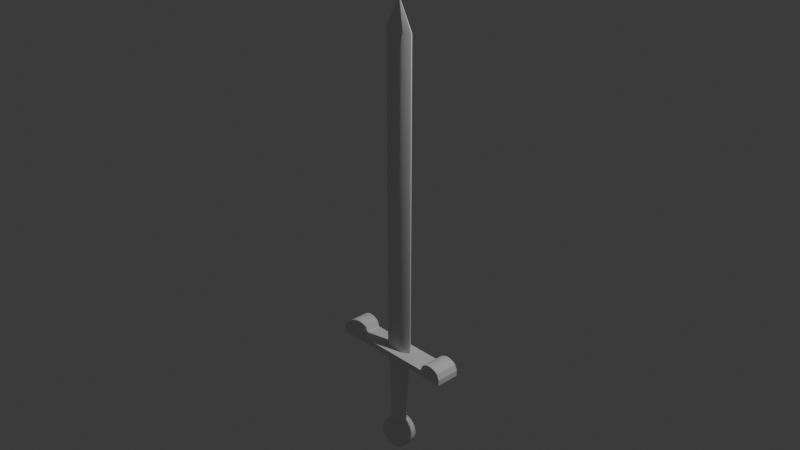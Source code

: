 # Source: spada_4.blend  (saved by Blender 4.3.34; exported with 4.5.12 LTS)
import bpy
from mathutils import Matrix  # noqa: F401  (used for matrix-valued properties, if any)

bpy.ops.wm.read_factory_settings(use_empty=True)
scene = bpy.context.scene
scene.name = 'Scene'

# ---- collections
col_collection = bpy.data.collections.new('Collection'); scene.collection.children.link(col_collection)

# ---- node groups
ng_smooth_by_angle = bpy.data.node_groups.new('Smooth by Angle', 'GeometryNodeTree')
_s = ng_smooth_by_angle.interface.new_socket(name='Mesh', in_out='OUTPUT', socket_type='NodeSocketGeometry')
_s = ng_smooth_by_angle.interface.new_socket(name='Mesh', in_out='INPUT', socket_type='NodeSocketGeometry')
_s = ng_smooth_by_angle.interface.new_socket(name='Angle', in_out='INPUT', socket_type='NodeSocketFloat')
_s.subtype = 'ANGLE'
_s.default_value = 0.5236
_s.min_value = 0.0
_s.max_value = 3.142
_s.description = 'Maximum face angle for smooth edges'
_s = ng_smooth_by_angle.interface.new_socket(name='Ignore Sharpness', in_out='INPUT', socket_type='NodeSocketBool')
_s.force_non_field = True
ng_smooth_by_angle.description = 'Set the sharpness of mesh edges based on the angle between the neighboring faces'
ng_smooth_by_angle.is_modifier = True
_N = ng_smooth_by_angle.nodes; _L = ng_smooth_by_angle.links
n0 = _N.new('GeometryNodeSetShadeSmooth'); n0.name = 'Set Shade Smooth'; n0.location = (120, -80)
n0.domain = 'EDGE'
n1 = _N.new('GeometryNodeSetShadeSmooth'); n1.name = 'Set Shade Smooth.001'; n1.location = (300, -80)
n2 = _N.new('NodeGroupOutput'); n2.name = 'Group Output'; n2.location = (480, -80)
n3 = _N.new('GeometryNodeInputMeshEdgeAngle'); n3.name = 'Edge Angle'; n3.location = (-440, -240)
n4 = _N.new('NodeGroupInput'); n4.name = 'Group Input'; n4.location = (-80, -80)
n5 = _N.new('GeometryNodeInputEdgeSmooth'); n5.name = 'Is Edge Smooth'; n5.location = (-260, -120)
n6 = _N.new('GeometryNodeInputShadeSmooth'); n6.name = 'Is Shade Smooth'; n6.location = (-440, -397)
n7 = _N.new('FunctionNodeCompare'); n7.name = 'Compare'; n7.location = (-260, -260)
n7.operation = 'LESS_EQUAL'
n7.inputs[6].default_value = (0.0, 0.0, 0.0, 0.0)
n7.inputs[7].default_value = (0.0, 0.0, 0.0, 0.0)
n8 = _N.new('FunctionNodeBooleanMath'); n8.name = 'Boolean Math.001'; n8.location = (-80, -260)
n9 = _N.new('NodeGroupInput'); n9.name = 'Group Input.001'; n9.location = (-440, -329)
n10 = _N.new('NodeGroupInput'); n10.name = 'Group Input.002'; n10.location = (-259, -189)
n11 = _N.new('FunctionNodeBooleanMath'); n11.name = 'Boolean Math'; n11.location = (-80, -149)
n11.operation = 'OR'
n12 = _N.new('FunctionNodeBooleanMath'); n12.name = 'Boolean Math.002'; n12.location = (-260, -380)
n12.operation = 'OR'
n13 = _N.new('NodeGroupInput'); n13.name = 'Group Input.003'; n13.location = (-440, -460)
_L.new(n3.outputs[0], n7.inputs[0])
_L.new(n1.outputs[0], n2.inputs[0])
_L.new(n9.outputs[1], n7.inputs[1])
_L.new(n7.outputs[0], n8.inputs[0])
_L.new(n4.outputs[0], n0.inputs[0])
_L.new(n0.outputs[0], n1.inputs[0])
_L.new(n8.outputs[0], n0.inputs[2])
_L.new(n10.outputs[2], n11.inputs[1])
_L.new(n5.outputs[0], n11.inputs[0])
_L.new(n11.outputs[0], n0.inputs[1])
_L.new(n13.outputs[2], n12.inputs[1])
_L.new(n6.outputs[0], n12.inputs[0])
_L.new(n12.outputs[0], n8.inputs[1])
n2.is_active_output = True

# ---- world
world_world = bpy.data.worlds.new('World'); scene.world = world_world
world_world.use_nodes = True; world_world.node_tree.nodes.clear()
_N = world_world.node_tree.nodes; _L = world_world.node_tree.links
n0 = _N.new('ShaderNodeOutputWorld'); n0.name = 'World Output'; n0.location = (300, 300)
n1 = _N.new('ShaderNodeBackground'); n1.name = 'Background'; n1.location = (10, 300)
n1.inputs[0].default_value = (0.05088, 0.05088, 0.05088, 1.0)
_L.new(n1.outputs[0], n0.inputs[0])
n0.is_active_output = True
world_world.color = (0.05088, 0.05088, 0.05088)
world_world.sun_shadow_jitter_overblur = 0.0

# ---- cameras
cam_camera = bpy.data.cameras.new('Camera')
cam_camera.clip_end = 100.0
cam_camera.ortho_scale = 7.314

# ---- lights
light_light = bpy.data.lights.new('Light', 'POINT')
light_light.energy = 1000.0
light_light.shadow_soft_size = 0.1

# ---- meshes
me_cube_001 = bpy.data.meshes.new('Cube.001')
me_cube_001.from_pydata([(-0.7304, -0.1337, -1.607), (-0.7304, -0.1337, -1.543), (-0.7304, 0.1337, -1.607), (-0.7304, 0.1337, -1.543), (0.7304, -0.1337, -1.607), (0.7304, -0.1337, -1.543), (0.7304, 0.1337, -1.607), (0.7304, 0.1337, -1.543), (0.5976, 0.1337, -1.607), (0.4648, 0.1337, -1.607), (0.332, 0.1337, -1.607), (0.1992, 0.1337, -1.607), (0.0664, 0.1337, -1.607), (-0.0664, 0.1337, -1.607), (-0.1992, 0.1337, -1.607), (-0.332, 0.1337, -1.607), (-0.4648, 0.1337, -1.607), (-0.5976, 0.1337, -1.607), (-0.4648, 0.1337, -1.543), (-0.332, 0.1337, -1.543), (-0.05067, 0.005302, -1.543), (-0.02869, 0.005302, -1.543), (0.02871, 0.005302, -1.543), (0.05069, 0.005302, -1.543), (0.332, 0.1337, -1.543), (0.4648, 0.1337, -1.543), (-0.5976, -0.1337, -1.607), (-0.4648, -0.1337, -1.607), (-0.332, -0.1337, -1.607), (-0.1992, -0.1337, -1.607), (-0.0664, -0.1337, -1.607), (0.0664, -0.1337, -1.607), (0.1992, -0.1337, -1.607), (0.332, -0.1337, -1.607), (0.4648, -0.1337, -1.607), (0.5976, -0.1337, -1.607), (0.4648, -0.1337, -1.543), (0.332, -0.1337, -1.543), (0.05069, -0.005302, -1.543), (0.02871, -0.005302, -1.543), (-0.02869, -0.005302, -1.543), (-0.05067, -0.005302, -1.543), (-0.332, -0.1337, -1.543), (-0.4648, -0.1337, -1.543), (-0.7304, 0.1337, -1.543), (-0.4648, 0.1337, -1.543), (-0.5976, 0.1337, -1.543), (-0.7053, 0.1337, -1.48), (-0.6769, 0.1337, -1.46), (-0.6462, 0.1337, -1.446), (-0.6139, 0.1337, -1.439), (-0.5812, 0.1337, -1.439), (-0.549, 0.1337, -1.446), (-0.5182, 0.1337, -1.46), (-0.4899, 0.1337, -1.48), (0.4648, 0.1337, -1.543), (0.7304, 0.1337, -1.543), (0.5976, 0.1337, -1.543), (0.4899, 0.1337, -1.48), (0.5182, 0.1337, -1.46), (0.549, 0.1337, -1.446), (0.5812, 0.1337, -1.439), (0.6139, 0.1337, -1.439), (0.6462, 0.1337, -1.446), (0.6769, 0.1337, -1.46), (0.7053, 0.1337, -1.48), (0.7304, -0.1337, -1.543), (0.4648, -0.1337, -1.543), (0.5976, -0.1337, -1.543), (0.7053, -0.1337, -1.48), (0.6769, -0.1337, -1.46), (0.6462, -0.1337, -1.446), (0.6139, -0.1337, -1.439), (0.5812, -0.1337, -1.439), (0.549, -0.1337, -1.446), (0.5182, -0.1337, -1.46), (0.4899, -0.1337, -1.48), (-0.4648, -0.1337, -1.543), (-0.7304, -0.1337, -1.543), (-0.5976, -0.1337, -1.543), (-0.4899, -0.1337, -1.48), (-0.5182, -0.1337, -1.46), (-0.549, -0.1337, -1.446), (-0.5812, -0.1337, -1.439), (-0.6139, -0.1337, -1.439), (-0.6462, -0.1337, -1.446), (-0.6769, -0.1337, -1.46), (-0.7053, -0.1337, -1.48), (-0.1992, 0.1337, -1.543), (-0.0664, 0.1337, -1.543), (0.0664, 0.1337, -1.543), (0.1992, 0.1337, -1.543), (0.1992, -0.1337, -1.543), (0.0664, -0.1337, -1.543), (-0.0664, -0.1337, -1.543), (-0.1992, -0.1337, -1.543), (0.09674, 0.04709, -1.543), (0.09674, -0.04709, -1.543), (-0.09674, 0.04709, -1.543), (-0.09674, -0.04709, -1.543), (-0.1708, 0.004961, -1.543), (0.1708, 0.004961, -1.543), (0.1708, -0.004961, -1.543), (-0.1708, -0.004961, -1.543), (0.09674, 0.04709, 1.968), (0.09674, -0.04709, 1.968), (-0.09674, 0.04709, 1.968), (-0.09674, -0.04709, 1.968), (-0.1708, 0.004961, 1.968), (0.1708, 0.004961, 1.968), (0.1708, -0.004961, 1.968), (-0.1708, -0.004961, 1.968), (6.073e-05, 0.1337, -1.607), (6.076e-05, 0.1337, -1.543), (6.076e-05, -0.1337, -1.607), (6.073e-05, -0.1337, -1.543), (3.872e-05, 0.005302, -1.543), (3.87e-05, -0.005302, -1.543), (8.853e-05, 0.04709, -1.543), (8.849e-05, -0.04709, -1.543), (8.853e-05, 0.04709, 1.968), (8.849e-05, -0.04709, 1.968), (0.09674, 0.04709, 1.968), (0.09674, -0.04709, 1.968), (-0.09674, 0.04709, 1.968), (-0.09674, -0.04709, 1.968), (8.853e-05, 0.04709, 1.968), (8.849e-05, -0.04709, 1.968), (1.264e-05, 0.0, 2.297), (-1.753e-08, 0.0842, -2.493), (-1.818e-08, 0.1092, -1.585), (0.01643, 0.08258, -2.493), (0.02131, 0.1071, -1.585), (0.03222, 0.07779, -2.493), (0.04179, 0.1009, -1.585), (0.04678, 0.07001, -2.493), (0.06067, 0.0908, -1.585), (0.05954, 0.05954, -2.493), (0.07722, 0.07722, -1.585), (0.07001, 0.04678, -2.493), (0.0908, 0.06067, -1.585), (0.07779, 0.03222, -2.493), (0.1009, 0.04179, -1.585), (0.08258, 0.01643, -2.493), (0.1071, 0.02131, -1.585), (0.0842, 2.07e-09, -2.493), (0.1092, 2.547e-09, -1.585), (0.08258, -0.01643, -2.493), (0.1071, -0.02131, -1.585), (0.07779, -0.03222, -2.493), (0.1009, -0.04179, -1.585), (0.07001, -0.04678, -2.493), (0.0908, -0.06067, -1.585), (0.05954, -0.05954, -2.493), (0.07722, -0.07722, -1.585), (0.04678, -0.07001, -2.493), (0.06067, -0.0908, -1.585), (0.03222, -0.07779, -2.493), (0.04179, -0.1009, -1.585), (0.01643, -0.08258, -2.493), (0.02131, -0.1071, -1.585), (-1.753e-08, -0.0842, -2.493), (-1.818e-08, -0.1092, -1.585), (-0.01643, -0.08258, -2.493), (-0.02131, -0.1071, -1.585), (-0.03222, -0.07779, -2.493), (-0.04179, -0.1009, -1.585), (-0.04678, -0.07001, -2.493), (-0.06067, -0.0908, -1.585), (-0.05954, -0.05954, -2.493), (-0.07722, -0.07722, -1.585), (-0.07001, -0.04678, -2.493), (-0.0908, -0.06067, -1.585), (-0.07779, -0.03222, -2.493), (-0.1009, -0.04179, -1.585), (-0.08258, -0.01643, -2.493), (-0.1071, -0.02131, -1.585), (-0.0842, 2.07e-09, -2.493), (-0.1092, 2.547e-09, -1.585), (-0.08258, 0.01643, -2.493), (-0.1071, 0.02131, -1.585), (-0.07779, 0.03222, -2.493), (-0.1009, 0.04179, -1.585), (-0.07001, 0.04678, -2.493), (-0.0908, 0.06067, -1.585), (-0.05954, 0.05954, -2.493), (-0.07722, 0.07722, -1.585), (-0.04678, 0.07001, -2.493), (-0.06067, 0.0908, -1.585), (-0.03222, 0.07779, -2.493), (-0.04179, 0.1009, -1.585), (-0.01643, 0.08258, -2.493), (-0.02131, 0.1071, -1.585), (-1.753e-08, 0.0842, -2.356), (-1.76e-08, 0.08704, -2.202), (-1.778e-08, 0.09372, -2.048), (-1.798e-08, 0.1015, -1.894), (-1.814e-08, 0.1075, -1.739), (0.02097, 0.1054, -1.739), (0.01979, 0.09951, -1.894), (0.01828, 0.09192, -2.048), (0.01698, 0.08537, -2.202), (0.01643, 0.08258, -2.356), (0.04113, 0.0993, -1.739), (0.03883, 0.09374, -1.894), (0.03587, 0.08659, -2.048), (0.03331, 0.08042, -2.202), (0.03222, 0.07779, -2.356), (0.05972, 0.08937, -1.739), (0.05637, 0.08436, -1.894), (0.05207, 0.07793, -2.048), (0.04836, 0.07237, -2.202), (0.04678, 0.07001, -2.356), (0.076, 0.076, -1.739), (0.07174, 0.07174, -1.894), (0.06627, 0.06627, -2.048), (0.06155, 0.06155, -2.202), (0.05954, 0.05954, -2.356), (0.08937, 0.05972, -1.739), (0.08436, 0.05637, -1.894), (0.07793, 0.05207, -2.048), (0.07237, 0.04836, -2.202), (0.07001, 0.04678, -2.356), (0.0993, 0.04113, -1.739), (0.09374, 0.03883, -1.894), (0.08659, 0.03587, -2.048), (0.08042, 0.03331, -2.202), (0.07779, 0.03222, -2.356), (0.1054, 0.02097, -1.739), (0.09951, 0.01979, -1.894), (0.09192, 0.01828, -2.048), (0.08537, 0.01698, -2.202), (0.08258, 0.01643, -2.356), (0.1075, 2.514e-09, -1.739), (0.1015, 2.399e-09, -1.894), (0.09372, 2.252e-09, -2.048), (0.08704, 2.124e-09, -2.202), (0.0842, 2.07e-09, -2.356), (0.1054, -0.02097, -1.739), (0.09951, -0.01979, -1.894), (0.09192, -0.01828, -2.048), (0.08537, -0.01698, -2.202), (0.08258, -0.01643, -2.356), (0.0993, -0.04113, -1.739), (0.09374, -0.03883, -1.894), (0.08659, -0.03587, -2.048), (0.08042, -0.03331, -2.202), (0.07779, -0.03222, -2.356), (0.08937, -0.05972, -1.739), (0.08436, -0.05637, -1.894), (0.07793, -0.05207, -2.048), (0.07237, -0.04836, -2.202), (0.07001, -0.04678, -2.356), (0.076, -0.076, -1.739), (0.07174, -0.07174, -1.894), (0.06627, -0.06627, -2.048), (0.06155, -0.06155, -2.202), (0.05954, -0.05954, -2.356), (0.05972, -0.08937, -1.739), (0.05637, -0.08436, -1.894), (0.05207, -0.07793, -2.048), (0.04836, -0.07237, -2.202), (0.04678, -0.07001, -2.356), (0.04113, -0.0993, -1.739), (0.03883, -0.09374, -1.894), (0.03587, -0.08659, -2.048), (0.03331, -0.08042, -2.202), (0.03222, -0.07779, -2.356), (0.02097, -0.1054, -1.739), (0.01979, -0.09951, -1.894), (0.01828, -0.09192, -2.048), (0.01698, -0.08537, -2.202), (0.01643, -0.08258, -2.356), (-1.814e-08, -0.1075, -1.739), (-1.798e-08, -0.1015, -1.894), (-1.778e-08, -0.09372, -2.048), (-1.76e-08, -0.08704, -2.202), (-1.753e-08, -0.0842, -2.356), (-0.02097, -0.1054, -1.739), (-0.01979, -0.09951, -1.894), (-0.01828, -0.09192, -2.048), (-0.01698, -0.08537, -2.202), (-0.01643, -0.08258, -2.356), (-0.04113, -0.0993, -1.739), (-0.03883, -0.09374, -1.894), (-0.03587, -0.08659, -2.048), (-0.03331, -0.08042, -2.202), (-0.03222, -0.07779, -2.356), (-0.05972, -0.08937, -1.739), (-0.05637, -0.08436, -1.894), (-0.05207, -0.07793, -2.048), (-0.04836, -0.07237, -2.202), (-0.04678, -0.07001, -2.356), (-0.076, -0.076, -1.739), (-0.07174, -0.07174, -1.894), (-0.06627, -0.06627, -2.048), (-0.06155, -0.06155, -2.202), (-0.05954, -0.05954, -2.356), (-0.08937, -0.05972, -1.739), (-0.08436, -0.05637, -1.894), (-0.07793, -0.05207, -2.048), (-0.07237, -0.04836, -2.202), (-0.07001, -0.04678, -2.356), (-0.0993, -0.04113, -1.739), (-0.09374, -0.03883, -1.894), (-0.08659, -0.03587, -2.048), (-0.08042, -0.03331, -2.202), (-0.07779, -0.03222, -2.356), (-0.1054, -0.02097, -1.739), (-0.09951, -0.01979, -1.894), (-0.09192, -0.01828, -2.048), (-0.08537, -0.01698, -2.202), (-0.08258, -0.01643, -2.356), (-0.1075, 2.514e-09, -1.739), (-0.1015, 2.399e-09, -1.894), (-0.09372, 2.252e-09, -2.048), (-0.08704, 2.124e-09, -2.202), (-0.0842, 2.07e-09, -2.356), (-0.1054, 0.02097, -1.739), (-0.09951, 0.01979, -1.894), (-0.09192, 0.01828, -2.048), (-0.08537, 0.01698, -2.202), (-0.08258, 0.01643, -2.356), (-0.0993, 0.04113, -1.739), (-0.09374, 0.03883, -1.894), (-0.08659, 0.03587, -2.048), (-0.08042, 0.03331, -2.202), (-0.07779, 0.03222, -2.356), (-0.08937, 0.05972, -1.739), (-0.08436, 0.05637, -1.894), (-0.07793, 0.05207, -2.048), (-0.07237, 0.04836, -2.202), (-0.07001, 0.04678, -2.356), (-0.076, 0.076, -1.739), (-0.07174, 0.07174, -1.894), (-0.06627, 0.06627, -2.048), (-0.06155, 0.06155, -2.202), (-0.05954, 0.05954, -2.356), (-0.05972, 0.08937, -1.739), (-0.05637, 0.08436, -1.894), (-0.05207, 0.07793, -2.048), (-0.04836, 0.07237, -2.202), (-0.04678, 0.07001, -2.356), (-0.04113, 0.0993, -1.739), (-0.03883, 0.09374, -1.894), (-0.03587, 0.08659, -2.048), (-0.03331, 0.08042, -2.202), (-0.03222, 0.07779, -2.356), (-0.02097, 0.1054, -1.739), (-0.01979, 0.09951, -1.894), (-0.01828, 0.09192, -2.048), (-0.01698, 0.08537, -2.202), (-0.01643, 0.08258, -2.356), (-2.142e-08, -0.1082, -2.757), (-2.103e-08, -0.06561, -2.8), (-2.132e-08, -0.1067, -2.768), (-2.122e-08, -0.1025, -2.779), (-2.113e-08, -0.09572, -2.787), (-2.107e-08, -0.0869, -2.794), (-2.103e-08, -0.07663, -2.798), (-2.142e-08, 0.1083, -2.757), (-2.103e-08, 0.06571, -2.8), (-2.132e-08, 0.1068, -2.768), (-2.122e-08, 0.1026, -2.778), (-2.113e-08, 0.09581, -2.787), (-2.107e-08, 0.08699, -2.794), (-2.103e-08, 0.07672, -2.798), (-0.02576, -0.1082, -2.755), (-0.03411, -0.06561, -2.797), (-0.02792, -0.1067, -2.765), (-0.02994, -0.1025, -2.776), (-0.03166, -0.09572, -2.784), (-0.03299, -0.0869, -2.791), (-0.03382, -0.07663, -2.795), (-0.02576, 0.1083, -2.754), (-0.03411, 0.06571, -2.796), (-0.02792, 0.1068, -2.765), (-0.02994, 0.1026, -2.775), (-0.03166, 0.0958, -2.784), (-0.03299, 0.08699, -2.791), (-0.03382, 0.07672, -2.795), (-0.05054, -0.1082, -2.747), (-0.06691, -0.06562, -2.787), (-0.05477, -0.1067, -2.757), (-0.05872, -0.1025, -2.767), (-0.06211, -0.09572, -2.775), (-0.06471, -0.0869, -2.781), (-0.06635, -0.07663, -2.785), (-0.05054, 0.1083, -2.747), (-0.06691, 0.0657, -2.787), (-0.05477, 0.1068, -2.757), (-0.05872, 0.1026, -2.767), (-0.06211, 0.0958, -2.775), (-0.06471, 0.08699, -2.781), (-0.06635, 0.07672, -2.785), (-0.07337, -0.1082, -2.735), (-0.09713, -0.06562, -2.77), (-0.07952, -0.1067, -2.744), (-0.08525, -0.1025, -2.753), (-0.09017, -0.09572, -2.76), (-0.09395, -0.08691, -2.766), (-0.09632, -0.07664, -2.769), (-0.07337, 0.1083, -2.735), (-0.09713, 0.0657, -2.77), (-0.07952, 0.1068, -2.744), (-0.08525, 0.1026, -2.753), (-0.09017, 0.0958, -2.76), (-0.09395, 0.08698, -2.766), (-0.09632, 0.07672, -2.769), (-0.09338, -0.1082, -2.718), (-0.1236, -0.06563, -2.749), (-0.1012, -0.1068, -2.726), (-0.1085, -0.1025, -2.734), (-0.1148, -0.09573, -2.74), (-0.1196, -0.08691, -2.745), (-0.1226, -0.07664, -2.748), (-0.09338, 0.1083, -2.718), (-0.1236, 0.06569, -2.749), (-0.1012, 0.1068, -2.726), (-0.1085, 0.1026, -2.733), (-0.1148, 0.09579, -2.74), (-0.1196, 0.08698, -2.745), (-0.1226, 0.07671, -2.748), (-0.1098, -0.1082, -2.698), (-0.1454, -0.06563, -2.722), (-0.119, -0.1068, -2.705), (-0.1276, -0.1025, -2.71), (-0.1349, -0.09574, -2.715), (-0.1406, -0.08692, -2.719), (-0.1442, -0.07665, -2.721), (-0.1098, 0.1083, -2.698), (-0.1454, 0.06569, -2.722), (-0.119, 0.1068, -2.704), (-0.1276, 0.1026, -2.71), (-0.1349, 0.09579, -2.715), (-0.1406, 0.08697, -2.719), (-0.1442, 0.0767, -2.721), (-0.122, -0.1082, -2.676), (-0.1615, -0.06564, -2.692), (-0.1322, -0.1068, -2.68), (-0.1418, -0.1025, -2.684), (-0.1499, -0.09574, -2.687), (-0.1562, -0.08693, -2.69), (-0.1602, -0.07666, -2.691), (-0.122, 0.1082, -2.676), (-0.1615, 0.06568, -2.692), (-0.1322, 0.1068, -2.68), (-0.1418, 0.1025, -2.684), (-0.1499, 0.09578, -2.687), (-0.1562, 0.08696, -2.69), (-0.1602, 0.0767, -2.691), (-0.1295, -0.1082, -2.651), (-0.1715, -0.06565, -2.659), (-0.1404, -0.1068, -2.653), (-0.1505, -0.1025, -2.655), (-0.1592, -0.09575, -2.657), (-0.1659, -0.08693, -2.658), (-0.17, -0.07667, -2.659), (-0.1295, 0.1082, -2.651), (-0.1715, 0.06567, -2.659), (-0.1404, 0.1068, -2.653), (-0.1505, 0.1025, -2.655), (-0.1592, 0.09577, -2.657), (-0.1659, 0.08695, -2.658), (-0.17, 0.07669, -2.659), (-0.1321, -0.1082, -2.625), (-0.1748, -0.06566, -2.625), (-0.1431, -0.1068, -2.625), (-0.1534, -0.1025, -2.625), (-0.1623, -0.09576, -2.625), (-0.1691, -0.08694, -2.625), (-0.1734, -0.07668, -2.625), (-0.1321, 0.1082, -2.625), (-0.1748, 0.06566, -2.625), (-0.1431, 0.1068, -2.625), (-0.1534, 0.1025, -2.625), (-0.1623, 0.09576, -2.625), (-0.1691, 0.08695, -2.625), (-0.1734, 0.07668, -2.625), (-0.1295, -0.1082, -2.599), (-0.1715, -0.06567, -2.591), (-0.1404, -0.1068, -2.597), (-0.1505, -0.1025, -2.595), (-0.1592, -0.09577, -2.593), (-0.1659, -0.08695, -2.592), (-0.17, -0.07668, -2.591), (-0.1295, 0.1082, -2.599), (-0.1715, 0.06565, -2.591), (-0.1404, 0.1068, -2.597), (-0.1505, 0.1025, -2.595), (-0.1592, 0.09575, -2.593), (-0.1659, 0.08694, -2.592), (-0.17, 0.07667, -2.591), (-0.122, -0.1082, -2.575), (-0.1615, -0.06568, -2.558), (-0.1322, -0.1068, -2.57), (-0.1418, -0.1025, -2.566), (-0.1499, -0.09578, -2.563), (-0.1562, -0.08696, -2.56), (-0.1602, -0.07669, -2.559), (-0.122, 0.1082, -2.574), (-0.1615, 0.06564, -2.558), (-0.1322, 0.1068, -2.57), (-0.1418, 0.1025, -2.566), (-0.1499, 0.09575, -2.563), (-0.1562, 0.08693, -2.56), (-0.1602, 0.07666, -2.559), (-0.1098, -0.1082, -2.552), (-0.1454, -0.06568, -2.528), (-0.119, -0.1068, -2.546), (-0.1276, -0.1025, -2.54), (-0.1349, -0.09578, -2.535), (-0.1406, -0.08697, -2.531), (-0.1442, -0.0767, -2.529), (-0.1098, 0.1082, -2.552), (-0.1454, 0.06564, -2.528), (-0.119, 0.1068, -2.545), (-0.1276, 0.1025, -2.54), (-0.1349, 0.09574, -2.535), (-0.1406, 0.08692, -2.531), (-0.1442, 0.07665, -2.529), (-0.09338, -0.1083, -2.532), (-0.1236, -0.06569, -2.501), (-0.1012, -0.1068, -2.524), (-0.1085, -0.1026, -2.517), (-0.1148, -0.09579, -2.51), (-0.1196, -0.08697, -2.506), (-0.1226, -0.07671, -2.503), (-0.09338, 0.1082, -2.532), (-0.1236, 0.06563, -2.501), (-0.1012, 0.1068, -2.524), (-0.1085, 0.1025, -2.516), (-0.1148, 0.09573, -2.51), (-0.1196, 0.08692, -2.505), (-0.1226, 0.07665, -2.502), (-0.07337, -0.1083, -2.515), (-0.09713, -0.0657, -2.48), (-0.07952, -0.1068, -2.506), (-0.08525, -0.1026, -2.498), (-0.09017, -0.09579, -2.49), (-0.09395, -0.08698, -2.485), (-0.09632, -0.07671, -2.481), (-0.07337, 0.1082, -2.515), (-0.09713, 0.06562, -2.48), (-0.07952, 0.1067, -2.506), (-0.08525, 0.1025, -2.497), (-0.09017, 0.09573, -2.49), (-0.09395, 0.08691, -2.484), (-0.09632, 0.07664, -2.481), (-0.05054, -0.1083, -2.503), (-0.06691, -0.0657, -2.464), (-0.05477, -0.1068, -2.493), (-0.05872, -0.1026, -2.483), (-0.06211, -0.0958, -2.475), (-0.06471, -0.08698, -2.469), (-0.06635, -0.07672, -2.465), (-0.05054, 0.1082, -2.503), (-0.06691, 0.06562, -2.463), (-0.05477, 0.1067, -2.493), (-0.05872, 0.1025, -2.483), (-0.06211, 0.09572, -2.475), (-0.06471, 0.08691, -2.469), (-0.06635, 0.07664, -2.465), (-0.02576, -0.1083, -2.496), (-0.03411, -0.0657, -2.454), (-0.02792, -0.1068, -2.485), (-0.02994, -0.1026, -2.475), (-0.03166, -0.0958, -2.466), (-0.03299, -0.08699, -2.459), (-0.03382, -0.07672, -2.455), (-0.02576, 0.1082, -2.495), (-0.03411, 0.06562, -2.454), (-0.02792, 0.1067, -2.485), (-0.02994, 0.1025, -2.474), (-0.03166, 0.09572, -2.466), (-0.03299, 0.0869, -2.459), (-0.03382, 0.07664, -2.455), (-2.142e-08, -0.1083, -2.493), (-2.103e-08, -0.0657, -2.45), (-2.132e-08, -0.1068, -2.482), (-2.122e-08, -0.1026, -2.472), (-2.113e-08, -0.0958, -2.463), (-2.107e-08, -0.08699, -2.456), (-2.103e-08, -0.07672, -2.452), (-2.142e-08, 0.1082, -2.493), (-2.103e-08, 0.06562, -2.45), (-2.132e-08, 0.1067, -2.482), (-2.122e-08, 0.1025, -2.472), (-2.113e-08, 0.09572, -2.463), (-2.107e-08, 0.0869, -2.456), (-2.103e-08, 0.07663, -2.452), (0.02576, -0.1083, -2.496), (0.03411, -0.0657, -2.454), (0.02792, -0.1068, -2.485), (0.02993, -0.1026, -2.475), (0.03166, -0.0958, -2.466), (0.03299, -0.08699, -2.459), (0.03382, -0.07672, -2.455), (0.02576, 0.1082, -2.495), (0.03411, 0.06562, -2.454), (0.02792, 0.1067, -2.485), (0.02993, 0.1025, -2.474), (0.03166, 0.09572, -2.466), (0.03299, 0.0869, -2.459), (0.03382, 0.07664, -2.455), (0.05054, -0.1083, -2.503), (0.0669, -0.0657, -2.464), (0.05477, -0.1068, -2.493), (0.05872, -0.1026, -2.483), (0.06211, -0.0958, -2.475), (0.06471, -0.08698, -2.469), (0.06635, -0.07672, -2.465), (0.05054, 0.1082, -2.503), (0.0669, 0.06562, -2.463), (0.05477, 0.1067, -2.493), (0.05872, 0.1025, -2.483), (0.06211, 0.09572, -2.475), (0.06471, 0.08691, -2.469), (0.06635, 0.07664, -2.465), (0.07337, -0.1083, -2.515), (0.09713, -0.0657, -2.48), (0.07952, -0.1068, -2.506), (0.08525, -0.1026, -2.498), (0.09017, -0.09579, -2.49), (0.09395, -0.08698, -2.485), (0.09632, -0.07671, -2.481), (0.07337, 0.1082, -2.515), (0.09713, 0.06562, -2.48), (0.07952, 0.1067, -2.506), (0.08525, 0.1025, -2.497), (0.09017, 0.09573, -2.49), (0.09395, 0.08691, -2.484), (0.09632, 0.07664, -2.481), (0.09338, -0.1083, -2.532), (0.1236, -0.06569, -2.501), (0.1012, -0.1068, -2.524), (0.1085, -0.1026, -2.517), (0.1148, -0.09579, -2.51), (0.1196, -0.08697, -2.506), (0.1226, -0.07671, -2.503), (0.09338, 0.1082, -2.532), (0.1236, 0.06563, -2.501), (0.1012, 0.1068, -2.524), (0.1085, 0.1025, -2.516), (0.1148, 0.09573, -2.51), (0.1196, 0.08692, -2.505), (0.1226, 0.07665, -2.502), (0.1098, -0.1082, -2.552), (0.1454, -0.06568, -2.528), (0.119, -0.1068, -2.546), (0.1276, -0.1025, -2.54), (0.1349, -0.09578, -2.535), (0.1406, -0.08697, -2.531), (0.1442, -0.0767, -2.529), (0.1098, 0.1082, -2.552), (0.1454, 0.06564, -2.528), (0.119, 0.1068, -2.545), (0.1276, 0.1025, -2.54), (0.1349, 0.09574, -2.535), (0.1406, 0.08692, -2.531), (0.1442, 0.07665, -2.529), (0.122, -0.1082, -2.575), (0.1615, -0.06568, -2.558), (0.1322, -0.1068, -2.57), (0.1418, -0.1025, -2.566), (0.1499, -0.09578, -2.563), (0.1562, -0.08696, -2.56), (0.1602, -0.07669, -2.559), (0.122, 0.1082, -2.574), (0.1615, 0.06564, -2.558), (0.1322, 0.1068, -2.57), (0.1418, 0.1025, -2.566), (0.1499, 0.09575, -2.563), (0.1562, 0.08693, -2.56), (0.1602, 0.07666, -2.559), (0.1295, -0.1082, -2.599), (0.1715, -0.06567, -2.591), (0.1404, -0.1068, -2.597), (0.1505, -0.1025, -2.595), (0.1592, -0.09577, -2.593), (0.1659, -0.08695, -2.592), (0.17, -0.07668, -2.591), (0.1295, 0.1082, -2.599), (0.1715, 0.06565, -2.591), (0.1404, 0.1068, -2.597), (0.1505, 0.1025, -2.595), (0.1592, 0.09575, -2.593), (0.1659, 0.08694, -2.592), (0.17, 0.07667, -2.591), (0.1321, -0.1082, -2.625), (0.1748, -0.06566, -2.625), (0.1431, -0.1068, -2.625), (0.1534, -0.1025, -2.625), (0.1623, -0.09576, -2.625), (0.1691, -0.08694, -2.625), (0.1734, -0.07668, -2.625), (0.1321, 0.1082, -2.625), (0.1748, 0.06566, -2.625), (0.1431, 0.1068, -2.625), (0.1534, 0.1025, -2.625), (0.1623, 0.09576, -2.625), (0.1691, 0.08695, -2.625), (0.1734, 0.07668, -2.625), (0.1295, -0.1082, -2.651), (0.1715, -0.06565, -2.659), (0.1404, -0.1068, -2.653), (0.1505, -0.1025, -2.655), (0.1592, -0.09575, -2.657), (0.1659, -0.08693, -2.658), (0.17, -0.07667, -2.659), (0.1295, 0.1082, -2.651), (0.1715, 0.06567, -2.659), (0.1404, 0.1068, -2.653), (0.1505, 0.1025, -2.655), (0.1592, 0.09577, -2.657), (0.1659, 0.08695, -2.658), (0.17, 0.07669, -2.659), (0.122, -0.1082, -2.676), (0.1615, -0.06564, -2.692), (0.1322, -0.1068, -2.68), (0.1418, -0.1025, -2.684), (0.1499, -0.09574, -2.687), (0.1562, -0.08693, -2.69), (0.1602, -0.07666, -2.691), (0.122, 0.1082, -2.676), (0.1615, 0.06568, -2.692), (0.1322, 0.1068, -2.68), (0.1418, 0.1025, -2.684), (0.1499, 0.09578, -2.687), (0.1562, 0.08696, -2.69), (0.1602, 0.0767, -2.691), (0.1098, -0.1082, -2.698), (0.1454, -0.06563, -2.722), (0.119, -0.1068, -2.705), (0.1276, -0.1025, -2.71), (0.1349, -0.09574, -2.715), (0.1406, -0.08692, -2.719), (0.1442, -0.07665, -2.721), (0.1098, 0.1083, -2.698), (0.1454, 0.06569, -2.722), (0.119, 0.1068, -2.704), (0.1276, 0.1026, -2.71), (0.1349, 0.09579, -2.715), (0.1406, 0.08697, -2.719), (0.1442, 0.0767, -2.721), (0.09338, -0.1082, -2.719), (0.1236, -0.06563, -2.749), (0.1012, -0.1068, -2.726), (0.1085, -0.1025, -2.734), (0.1148, -0.09573, -2.74), (0.1196, -0.08691, -2.745), (0.1226, -0.07664, -2.748), (0.09338, 0.1083, -2.718), (0.1236, 0.06569, -2.749), (0.1012, 0.1068, -2.726), (0.1085, 0.1026, -2.733), (0.1148, 0.09579, -2.74), (0.1196, 0.08698, -2.745), (0.1226, 0.07671, -2.748), (0.07337, -0.1082, -2.735), (0.09713, -0.06562, -2.77), (0.07952, -0.1067, -2.744), (0.08525, -0.1025, -2.753), (0.09017, -0.09572, -2.76), (0.09395, -0.08691, -2.766), (0.09632, -0.07664, -2.769), (0.07337, 0.1083, -2.735), (0.09713, 0.0657, -2.77), (0.07952, 0.1068, -2.744), (0.08525, 0.1026, -2.753), (0.09017, 0.0958, -2.76), (0.09395, 0.08698, -2.766), (0.09632, 0.07672, -2.769), (0.05054, -0.1082, -2.747), (0.0669, -0.06562, -2.787), (0.05477, -0.1067, -2.757), (0.05872, -0.1025, -2.767), (0.06211, -0.09572, -2.775), (0.06471, -0.0869, -2.781), (0.06635, -0.07663, -2.785), (0.05054, 0.1083, -2.747), (0.0669, 0.0657, -2.787), (0.05477, 0.1068, -2.757), (0.05872, 0.1026, -2.767), (0.06211, 0.0958, -2.775), (0.06471, 0.08699, -2.781), (0.06635, 0.07672, -2.785), (0.02576, -0.1082, -2.755), (0.03411, -0.06561, -2.797), (0.02792, -0.1067, -2.765), (0.02993, -0.1025, -2.776), (0.03166, -0.09572, -2.784), (0.03299, -0.0869, -2.791), (0.03382, -0.07663, -2.795), (0.02576, 0.1083, -2.754), (0.03411, 0.06571, -2.796), (0.02792, 0.1068, -2.765), (0.02994, 0.1026, -2.775), (0.03166, 0.0958, -2.784), (0.03299, 0.08699, -2.791), (0.03382, 0.07672, -2.795)], [], [(0, 1, 3, 2), (55, 25, 36, 67), (6, 7, 5, 4), (27, 43, 77, 79, 26), (8, 6, 4, 35), (17, 46, 45, 18, 16), (9, 25, 55, 57, 8), (4, 5, 66, 68, 35), (25, 24, 37, 36), (24, 91, 92, 37), (21, 20, 100, 98), (23, 22, 96, 101), (117, 39, 97, 119), (88, 19, 42, 95), (19, 18, 43, 42), (7, 56, 66, 5), (2, 17, 26, 0), (17, 16, 27, 26), (16, 15, 28, 27), (15, 14, 29, 28), (14, 13, 30, 29), (112, 12, 31, 114), (12, 11, 32, 31), (11, 10, 33, 32), (10, 9, 34, 33), (9, 8, 35, 34), (35, 68, 67, 36, 34), (26, 79, 78, 1, 0), (34, 36, 37, 33), (33, 37, 92, 32), (32, 92, 93, 31), (114, 115, 94, 30), (30, 94, 95, 29), (29, 95, 42, 28), (28, 42, 43, 27), (44, 3, 1, 78), (18, 45, 77, 43), (16, 18, 19, 15), (15, 19, 88, 14), (14, 88, 89, 13), (112, 113, 90, 12), (12, 90, 91, 11), (11, 91, 24, 10), (10, 24, 25, 9), (8, 57, 56, 7, 6), (44, 47, 46), (47, 48, 46), (48, 49, 46), (49, 50, 46), (50, 51, 46), (51, 52, 46), (52, 53, 46), (53, 54, 46), (54, 45, 46), (55, 58, 57), (58, 59, 57), (59, 60, 57), (60, 61, 57), (61, 62, 57), (62, 63, 57), (63, 64, 57), (64, 65, 57), (65, 56, 57), (66, 69, 68), (69, 70, 68), (70, 71, 68), (71, 72, 68), (72, 73, 68), (73, 74, 68), (74, 75, 68), (75, 76, 68), (76, 67, 68), (77, 80, 79), (80, 81, 79), (81, 82, 79), (82, 83, 79), (83, 84, 79), (84, 85, 79), (85, 86, 79), (86, 87, 79), (87, 78, 79), (55, 67, 76, 58), (58, 76, 75, 59), (59, 75, 74, 60), (60, 74, 73, 61), (61, 73, 72, 62), (62, 72, 71, 63), (63, 71, 70, 64), (64, 70, 69, 65), (65, 69, 66, 56), (44, 78, 87, 47), (47, 87, 86, 48), (48, 86, 85, 49), (49, 85, 84, 50), (50, 84, 83, 51), (51, 83, 82, 52), (52, 82, 81, 53), (53, 81, 80, 54), (54, 80, 77, 45), (2, 3, 44, 46, 17), (20, 21, 89, 88), (116, 22, 90, 113), (22, 23, 91, 90), (38, 39, 93, 92), (117, 40, 94, 115), (40, 41, 95, 94), (23, 38, 92, 91), (41, 20, 88, 95), (101, 96, 104, 109), (119, 97, 105, 121), (102, 101, 109, 110), (20, 41, 103, 100), (41, 40, 99, 103), (39, 38, 102, 97), (116, 21, 98, 118), (38, 23, 101, 102), (124, 125, 128), (111, 107, 128), (98, 100, 108, 106), (100, 103, 111, 108), (103, 99, 107, 111), (97, 102, 110, 105), (118, 98, 106, 120), (96, 118, 120, 104), (22, 116, 118, 96), (99, 119, 121, 107), (39, 117, 115, 93), (21, 116, 113, 89), (13, 89, 113, 112), (31, 93, 115, 114), (13, 112, 114, 30), (40, 117, 119, 99), (123, 122, 128), (105, 110, 128), (104, 105, 128), (110, 109, 128), (107, 106, 128), (122, 126, 128), (108, 111, 128), (106, 108, 128), (125, 127, 128), (126, 124, 128), (127, 123, 128), (109, 104, 128), (197, 130, 132, 198), (198, 132, 134, 203), (203, 134, 136, 208), (208, 136, 138, 213), (213, 138, 140, 218), (218, 140, 142, 223), (223, 142, 144, 228), (228, 144, 146, 233), (233, 146, 148, 238), (238, 148, 150, 243), (243, 150, 152, 248), (248, 152, 154, 253), (253, 154, 156, 258), (258, 156, 158, 263), (263, 158, 160, 268), (268, 160, 162, 273), (273, 162, 164, 278), (278, 164, 166, 283), (283, 166, 168, 288), (288, 168, 170, 293), (293, 170, 172, 298), (298, 172, 174, 303), (303, 174, 176, 308), (308, 176, 178, 313), (313, 178, 180, 318), (318, 180, 182, 323), (323, 182, 184, 328), (328, 184, 186, 333), (333, 186, 188, 338), (338, 188, 190, 343), (132, 130, 192, 190, 188, 186, 184, 182, 180, 178, 176, 174, 172, 170, 168, 166, 164, 162, 160, 158, 156, 154, 152, 150, 148, 146, 144, 142, 140, 138, 136, 134), (343, 190, 192, 348), (348, 192, 130, 197), (129, 131, 133, 135, 137, 139, 141, 143, 145, 147, 149, 151, 153, 155, 157, 159, 161, 163, 165, 167, 169, 171, 173, 175, 177, 179, 181, 183, 185, 187, 189, 191), (191, 352, 193, 129), (352, 351, 194, 193), (351, 350, 195, 194), (350, 349, 196, 195), (349, 348, 197, 196), (189, 347, 352, 191), (347, 346, 351, 352), (346, 345, 350, 351), (345, 344, 349, 350), (344, 343, 348, 349), (187, 342, 347, 189), (342, 341, 346, 347), (341, 340, 345, 346), (340, 339, 344, 345), (339, 338, 343, 344), (185, 337, 342, 187), (337, 336, 341, 342), (336, 335, 340, 341), (335, 334, 339, 340), (334, 333, 338, 339), (183, 332, 337, 185), (332, 331, 336, 337), (331, 330, 335, 336), (330, 329, 334, 335), (329, 328, 333, 334), (181, 327, 332, 183), (327, 326, 331, 332), (326, 325, 330, 331), (325, 324, 329, 330), (324, 323, 328, 329), (179, 322, 327, 181), (322, 321, 326, 327), (321, 320, 325, 326), (320, 319, 324, 325), (319, 318, 323, 324), (177, 317, 322, 179), (317, 316, 321, 322), (316, 315, 320, 321), (315, 314, 319, 320), (314, 313, 318, 319), (175, 312, 317, 177), (312, 311, 316, 317), (311, 310, 315, 316), (310, 309, 314, 315), (309, 308, 313, 314), (173, 307, 312, 175), (307, 306, 311, 312), (306, 305, 310, 311), (305, 304, 309, 310), (304, 303, 308, 309), (171, 302, 307, 173), (302, 301, 306, 307), (301, 300, 305, 306), (300, 299, 304, 305), (299, 298, 303, 304), (169, 297, 302, 171), (297, 296, 301, 302), (296, 295, 300, 301), (295, 294, 299, 300), (294, 293, 298, 299), (167, 292, 297, 169), (292, 291, 296, 297), (291, 290, 295, 296), (290, 289, 294, 295), (289, 288, 293, 294), (165, 287, 292, 167), (287, 286, 291, 292), (286, 285, 290, 291), (285, 284, 289, 290), (284, 283, 288, 289), (163, 282, 287, 165), (282, 281, 286, 287), (281, 280, 285, 286), (280, 279, 284, 285), (279, 278, 283, 284), (161, 277, 282, 163), (277, 276, 281, 282), (276, 275, 280, 281), (275, 274, 279, 280), (274, 273, 278, 279), (159, 272, 277, 161), (272, 271, 276, 277), (271, 270, 275, 276), (270, 269, 274, 275), (269, 268, 273, 274), (157, 267, 272, 159), (267, 266, 271, 272), (266, 265, 270, 271), (265, 264, 269, 270), (264, 263, 268, 269), (155, 262, 267, 157), (262, 261, 266, 267), (261, 260, 265, 266), (260, 259, 264, 265), (259, 258, 263, 264), (153, 257, 262, 155), (257, 256, 261, 262), (256, 255, 260, 261), (255, 254, 259, 260), (254, 253, 258, 259), (151, 252, 257, 153), (252, 251, 256, 257), (251, 250, 255, 256), (250, 249, 254, 255), (249, 248, 253, 254), (149, 247, 252, 151), (247, 246, 251, 252), (246, 245, 250, 251), (245, 244, 249, 250), (244, 243, 248, 249), (147, 242, 247, 149), (242, 241, 246, 247), (241, 240, 245, 246), (240, 239, 244, 245), (239, 238, 243, 244), (145, 237, 242, 147), (237, 236, 241, 242), (236, 235, 240, 241), (235, 234, 239, 240), (234, 233, 238, 239), (143, 232, 237, 145), (232, 231, 236, 237), (231, 230, 235, 236), (230, 229, 234, 235), (229, 228, 233, 234), (141, 227, 232, 143), (227, 226, 231, 232), (226, 225, 230, 231), (225, 224, 229, 230), (224, 223, 228, 229), (139, 222, 227, 141), (222, 221, 226, 227), (221, 220, 225, 226), (220, 219, 224, 225), (219, 218, 223, 224), (137, 217, 222, 139), (217, 216, 221, 222), (216, 215, 220, 221), (215, 214, 219, 220), (214, 213, 218, 219), (135, 212, 217, 137), (212, 211, 216, 217), (211, 210, 215, 216), (210, 209, 214, 215), (209, 208, 213, 214), (133, 207, 212, 135), (207, 206, 211, 212), (206, 205, 210, 211), (205, 204, 209, 210), (204, 203, 208, 209), (131, 202, 207, 133), (202, 201, 206, 207), (201, 200, 205, 206), (200, 199, 204, 205), (199, 198, 203, 204), (129, 193, 202, 131), (193, 194, 201, 202), (194, 195, 200, 201), (195, 196, 199, 200), (196, 197, 198, 199), (788, 795, 361, 354), (382, 389, 403, 396), (396, 403, 417, 410), (410, 417, 431, 424), (424, 431, 445, 438), (438, 445, 459, 452), (452, 459, 473, 466), (466, 473, 487, 480), (480, 487, 501, 494), (494, 501, 515, 508), (508, 515, 529, 522), (522, 529, 543, 536), (536, 543, 557, 550), (550, 557, 571, 564), (564, 571, 585, 578), (578, 585, 599, 592), (592, 599, 613, 606), (606, 613, 627, 620), (620, 627, 641, 634), (634, 641, 655, 648), (648, 655, 669, 662), (662, 669, 683, 676), (676, 683, 697, 690), (690, 697, 711, 704), (704, 711, 725, 718), (718, 725, 739, 732), (732, 739, 753, 746), (746, 753, 767, 760), (760, 767, 781, 774), (774, 781, 795, 788), (368, 375, 389, 382), (374, 360, 794, 780, 766, 752, 738, 724, 710, 696, 682, 668, 654, 640, 626, 612, 598, 584, 570, 556, 542, 528, 514, 500, 486, 472, 458, 444, 430, 416, 402, 388), (354, 361, 375, 368), (354, 368, 373, 359), (359, 373, 372, 358), (358, 372, 371, 357), (357, 371, 370, 356), (356, 370, 369, 355), (355, 369, 367, 353), (375, 361, 366, 380), (380, 366, 365, 379), (379, 365, 364, 378), (378, 364, 363, 377), (377, 363, 362, 376), (376, 362, 360, 374), (368, 382, 387, 373), (373, 387, 386, 372), (372, 386, 385, 371), (371, 385, 384, 370), (370, 384, 383, 369), (369, 383, 381, 367), (389, 375, 380, 394), (394, 380, 379, 393), (393, 379, 378, 392), (392, 378, 377, 391), (391, 377, 376, 390), (390, 376, 374, 388), (382, 396, 401, 387), (387, 401, 400, 386), (386, 400, 399, 385), (385, 399, 398, 384), (384, 398, 397, 383), (383, 397, 395, 381), (403, 389, 394, 408), (408, 394, 393, 407), (407, 393, 392, 406), (406, 392, 391, 405), (405, 391, 390, 404), (404, 390, 388, 402), (396, 410, 415, 401), (401, 415, 414, 400), (400, 414, 413, 399), (399, 413, 412, 398), (398, 412, 411, 397), (397, 411, 409, 395), (417, 403, 408, 422), (422, 408, 407, 421), (421, 407, 406, 420), (420, 406, 405, 419), (419, 405, 404, 418), (418, 404, 402, 416), (410, 424, 429, 415), (415, 429, 428, 414), (414, 428, 427, 413), (413, 427, 426, 412), (412, 426, 425, 411), (411, 425, 423, 409), (431, 417, 422, 436), (436, 422, 421, 435), (435, 421, 420, 434), (434, 420, 419, 433), (433, 419, 418, 432), (432, 418, 416, 430), (424, 438, 443, 429), (429, 443, 442, 428), (428, 442, 441, 427), (427, 441, 440, 426), (426, 440, 439, 425), (425, 439, 437, 423), (445, 431, 436, 450), (450, 436, 435, 449), (449, 435, 434, 448), (448, 434, 433, 447), (447, 433, 432, 446), (446, 432, 430, 444), (438, 452, 457, 443), (443, 457, 456, 442), (442, 456, 455, 441), (441, 455, 454, 440), (440, 454, 453, 439), (439, 453, 451, 437), (459, 445, 450, 464), (464, 450, 449, 463), (463, 449, 448, 462), (462, 448, 447, 461), (461, 447, 446, 460), (460, 446, 444, 458), (452, 466, 471, 457), (457, 471, 470, 456), (456, 470, 469, 455), (455, 469, 468, 454), (454, 468, 467, 453), (453, 467, 465, 451), (473, 459, 464, 478), (478, 464, 463, 477), (477, 463, 462, 476), (476, 462, 461, 475), (475, 461, 460, 474), (474, 460, 458, 472), (466, 480, 485, 471), (471, 485, 484, 470), (470, 484, 483, 469), (469, 483, 482, 468), (468, 482, 481, 467), (467, 481, 479, 465), (487, 473, 478, 492), (492, 478, 477, 491), (491, 477, 476, 490), (490, 476, 475, 489), (489, 475, 474, 488), (488, 474, 472, 486), (480, 494, 499, 485), (485, 499, 498, 484), (484, 498, 497, 483), (483, 497, 496, 482), (482, 496, 495, 481), (481, 495, 493, 479), (501, 487, 492, 506), (506, 492, 491, 505), (505, 491, 490, 504), (504, 490, 489, 503), (503, 489, 488, 502), (502, 488, 486, 500), (494, 508, 513, 499), (499, 513, 512, 498), (498, 512, 511, 497), (497, 511, 510, 496), (496, 510, 509, 495), (495, 509, 507, 493), (515, 501, 506, 520), (520, 506, 505, 519), (519, 505, 504, 518), (518, 504, 503, 517), (517, 503, 502, 516), (516, 502, 500, 514), (508, 522, 527, 513), (513, 527, 526, 512), (512, 526, 525, 511), (511, 525, 524, 510), (510, 524, 523, 509), (509, 523, 521, 507), (529, 515, 520, 534), (534, 520, 519, 533), (533, 519, 518, 532), (532, 518, 517, 531), (531, 517, 516, 530), (530, 516, 514, 528), (522, 536, 541, 527), (527, 541, 540, 526), (526, 540, 539, 525), (525, 539, 538, 524), (524, 538, 537, 523), (523, 537, 535, 521), (543, 529, 534, 548), (548, 534, 533, 547), (547, 533, 532, 546), (546, 532, 531, 545), (545, 531, 530, 544), (544, 530, 528, 542), (536, 550, 555, 541), (541, 555, 554, 540), (540, 554, 553, 539), (539, 553, 552, 538), (538, 552, 551, 537), (537, 551, 549, 535), (557, 543, 548, 562), (562, 548, 547, 561), (561, 547, 546, 560), (560, 546, 545, 559), (559, 545, 544, 558), (558, 544, 542, 556), (550, 564, 569, 555), (555, 569, 568, 554), (554, 568, 567, 553), (553, 567, 566, 552), (552, 566, 565, 551), (551, 565, 563, 549), (571, 557, 562, 576), (576, 562, 561, 575), (575, 561, 560, 574), (574, 560, 559, 573), (573, 559, 558, 572), (572, 558, 556, 570), (564, 578, 583, 569), (569, 583, 582, 568), (568, 582, 581, 567), (567, 581, 580, 566), (566, 580, 579, 565), (565, 579, 577, 563), (585, 571, 576, 590), (590, 576, 575, 589), (589, 575, 574, 588), (588, 574, 573, 587), (587, 573, 572, 586), (586, 572, 570, 584), (578, 592, 597, 583), (583, 597, 596, 582), (582, 596, 595, 581), (581, 595, 594, 580), (580, 594, 593, 579), (579, 593, 591, 577), (599, 585, 590, 604), (604, 590, 589, 603), (603, 589, 588, 602), (602, 588, 587, 601), (601, 587, 586, 600), (600, 586, 584, 598), (592, 606, 611, 597), (597, 611, 610, 596), (596, 610, 609, 595), (595, 609, 608, 594), (594, 608, 607, 593), (593, 607, 605, 591), (613, 599, 604, 618), (618, 604, 603, 617), (617, 603, 602, 616), (616, 602, 601, 615), (615, 601, 600, 614), (614, 600, 598, 612), (606, 620, 625, 611), (611, 625, 624, 610), (610, 624, 623, 609), (609, 623, 622, 608), (608, 622, 621, 607), (607, 621, 619, 605), (627, 613, 618, 632), (632, 618, 617, 631), (631, 617, 616, 630), (630, 616, 615, 629), (629, 615, 614, 628), (628, 614, 612, 626), (620, 634, 639, 625), (625, 639, 638, 624), (624, 638, 637, 623), (623, 637, 636, 622), (622, 636, 635, 621), (621, 635, 633, 619), (641, 627, 632, 646), (646, 632, 631, 645), (645, 631, 630, 644), (644, 630, 629, 643), (643, 629, 628, 642), (642, 628, 626, 640), (634, 648, 653, 639), (639, 653, 652, 638), (638, 652, 651, 637), (637, 651, 650, 636), (636, 650, 649, 635), (635, 649, 647, 633), (655, 641, 646, 660), (660, 646, 645, 659), (659, 645, 644, 658), (658, 644, 643, 657), (657, 643, 642, 656), (656, 642, 640, 654), (648, 662, 667, 653), (653, 667, 666, 652), (652, 666, 665, 651), (651, 665, 664, 650), (650, 664, 663, 649), (649, 663, 661, 647), (669, 655, 660, 674), (674, 660, 659, 673), (673, 659, 658, 672), (672, 658, 657, 671), (671, 657, 656, 670), (670, 656, 654, 668), (662, 676, 681, 667), (667, 681, 680, 666), (666, 680, 679, 665), (665, 679, 678, 664), (664, 678, 677, 663), (663, 677, 675, 661), (683, 669, 674, 688), (688, 674, 673, 687), (687, 673, 672, 686), (686, 672, 671, 685), (685, 671, 670, 684), (684, 670, 668, 682), (676, 690, 695, 681), (681, 695, 694, 680), (680, 694, 693, 679), (679, 693, 692, 678), (678, 692, 691, 677), (677, 691, 689, 675), (697, 683, 688, 702), (702, 688, 687, 701), (701, 687, 686, 700), (700, 686, 685, 699), (699, 685, 684, 698), (698, 684, 682, 696), (690, 704, 709, 695), (695, 709, 708, 694), (694, 708, 707, 693), (693, 707, 706, 692), (692, 706, 705, 691), (691, 705, 703, 689), (711, 697, 702, 716), (716, 702, 701, 715), (715, 701, 700, 714), (714, 700, 699, 713), (713, 699, 698, 712), (712, 698, 696, 710), (704, 718, 723, 709), (709, 723, 722, 708), (708, 722, 721, 707), (707, 721, 720, 706), (706, 720, 719, 705), (705, 719, 717, 703), (725, 711, 716, 730), (730, 716, 715, 729), (729, 715, 714, 728), (728, 714, 713, 727), (727, 713, 712, 726), (726, 712, 710, 724), (718, 732, 737, 723), (723, 737, 736, 722), (722, 736, 735, 721), (721, 735, 734, 720), (720, 734, 733, 719), (719, 733, 731, 717), (739, 725, 730, 744), (744, 730, 729, 743), (743, 729, 728, 742), (742, 728, 727, 741), (741, 727, 726, 740), (740, 726, 724, 738), (732, 746, 751, 737), (737, 751, 750, 736), (736, 750, 749, 735), (735, 749, 748, 734), (734, 748, 747, 733), (733, 747, 745, 731), (753, 739, 744, 758), (758, 744, 743, 757), (757, 743, 742, 756), (756, 742, 741, 755), (755, 741, 740, 754), (754, 740, 738, 752), (746, 760, 765, 751), (751, 765, 764, 750), (750, 764, 763, 749), (749, 763, 762, 748), (748, 762, 761, 747), (747, 761, 759, 745), (767, 753, 758, 772), (772, 758, 757, 771), (771, 757, 756, 770), (770, 756, 755, 769), (769, 755, 754, 768), (768, 754, 752, 766), (760, 774, 779, 765), (765, 779, 778, 764), (764, 778, 777, 763), (763, 777, 776, 762), (762, 776, 775, 761), (761, 775, 773, 759), (781, 767, 772, 786), (786, 772, 771, 785), (785, 771, 770, 784), (784, 770, 769, 783), (783, 769, 768, 782), (782, 768, 766, 780), (774, 788, 793, 779), (779, 793, 792, 778), (778, 792, 791, 777), (777, 791, 790, 776), (776, 790, 789, 775), (775, 789, 787, 773), (795, 781, 786, 800), (800, 786, 785, 799), (799, 785, 784, 798), (798, 784, 783, 797), (797, 783, 782, 796), (796, 782, 780, 794), (788, 354, 359, 793), (793, 359, 358, 792), (792, 358, 357, 791), (791, 357, 356, 790), (790, 356, 355, 789), (789, 355, 353, 787), (361, 795, 800, 366), (366, 800, 799, 365), (365, 799, 798, 364), (364, 798, 797, 363), (363, 797, 796, 362), (362, 796, 794, 360), (353, 367, 381, 395, 409, 423, 437, 451, 465, 479, 493, 507, 521, 535, 549, 563, 577, 591, 605, 619, 633, 647, 661, 675, 689, 703, 717, 731, 745, 759, 773, 787)])
me_cube_001.polygons.foreach_set('use_smooth', [True] * 756)
_uv = me_cube_001.uv_layers.new(name='UVMap')
_uv.uv.foreach_set('vector', [0.375, 0.0, 0.625, 0.0, 0.625, 0.25, 0.375, 0.25, 0.6705, 0.5, 0.6705, 0.5, 0.6705, 0.75, 0.6705, 0.75, 0.375, 0.5, 0.625, 0.5, 0.625, 0.75, 0.375, 0.75, 0.375, 0.9545, 0.625, 0.9545, 0.625, 0.9545, 0.4458, 0.9773, 0.375, 0.9773, 0.3523, 0.5, 0.375, 0.5, 0.375, 0.75, 0.3523, 0.75, 0.375, 0.2727, 0.4458, 0.2727, 0.625, 0.2955, 0.625, 0.2955, 0.375, 0.2955, 0.375, 0.4545, 0.625, 0.4545, 0.625, 0.4545, 0.4458, 0.4773, 0.375, 0.4773, 0.375, 0.75, 0.625, 0.75, 0.625, 0.75, 0.4458, 0.7727, 0.375, 0.7727, 0.6705, 0.5, 0.6932, 0.5, 0.6932, 0.75, 0.6705, 0.75, 0.6932, 0.5, 0.7159, 0.5, 0.7159, 0.75, 0.6932, 0.75, 0.7614, 0.514, 0.7701, 0.514, 0.7701, 0.514, 0.7614, 0.514, 0.7299, 0.514, 0.7386, 0.514, 0.7386, 0.514, 0.7299, 0.514, 0.75, 0.736, 0.7386, 0.736, 0.7386, 0.736, 0.75, 0.736, 0.7841, 0.5, 0.8068, 0.5, 0.8068, 0.75, 0.7841, 0.75, 0.8068, 0.5, 0.8295, 0.5, 0.8295, 0.75, 0.8068, 0.75, 0.625, 0.5, 0.625, 0.5, 0.625, 0.75, 0.625, 0.75, 0.125, 0.5, 0.1477, 0.5, 0.1477, 0.75, 0.125, 0.75, 0.1477, 0.5, 0.1705, 0.5, 0.1705, 0.75, 0.1477, 0.75, 0.1705, 0.5, 0.1932, 0.5, 0.1932, 0.75, 0.1705, 0.75, 0.1932, 0.5, 0.2159, 0.5, 0.2159, 0.75, 0.1932, 0.75, 0.2159, 0.5, 0.2386, 0.5, 0.2386, 0.75, 0.2159, 0.75, 0.25, 0.5, 0.2614, 0.5, 0.2614, 0.75, 0.25, 0.75, 0.2614, 0.5, 0.2841, 0.5, 0.2841, 0.75, 0.2614, 0.75, 0.2841, 0.5, 0.3068, 0.5, 0.3068, 0.75, 0.2841, 0.75, 0.3068, 0.5, 0.3295, 0.5, 0.3295, 0.75, 0.3068, 0.75, 0.3295, 0.5, 0.3523, 0.5, 0.3523, 0.75, 0.3295, 0.75, 0.375, 0.7727, 0.4458, 0.7727, 0.625, 0.7955, 0.625, 0.7955, 0.375, 0.7955, 0.375, 0.9773, 0.4458, 0.9773, 0.625, 1.0, 0.625, 1.0, 0.375, 1.0, 0.375, 0.7955, 0.625, 0.7955, 0.625, 0.8182, 0.375, 0.8182, 0.375, 0.8182, 0.625, 0.8182, 0.625, 0.8409, 0.375, 0.8409, 0.375, 0.8409, 0.625, 0.8409, 0.625, 0.8636, 0.375, 0.8636, 0.375, 0.875, 0.625, 0.875, 0.625, 0.8864, 0.375, 0.8864, 0.375, 0.8864, 0.625, 0.8864, 0.625, 0.9091, 0.375, 0.9091, 0.375, 0.9091, 0.625, 0.9091, 0.625, 0.9318, 0.375, 0.9318, 0.375, 0.9318, 0.625, 0.9318, 0.625, 0.9545, 0.375, 0.9545, 0.875, 0.5, 0.875, 0.5, 0.875, 0.75, 0.875, 0.75, 0.8295, 0.5, 0.8295, 0.5, 0.8295, 0.75, 0.8295, 0.75, 0.375, 0.2955, 0.625, 0.2955, 0.625, 0.3182, 0.375, 0.3182, 0.375, 0.3182, 0.625, 0.3182, 0.625, 0.3409, 0.375, 0.3409, 0.375, 0.3409, 0.625, 0.3409, 0.625, 0.3636, 0.375, 0.3636, 0.375, 0.375, 0.625, 0.375, 0.625, 0.3864, 0.375, 0.3864, 0.375, 0.3864, 0.625, 0.3864, 0.625, 0.4091, 0.375, 0.4091, 0.375, 0.4091, 0.625, 0.4091, 0.625, 0.4318, 0.375, 0.4318, 0.375, 0.4318, 0.625, 0.4318, 0.625, 0.4545, 0.375, 0.4545, 0.375, 0.4773, 0.4458, 0.4773, 0.625, 0.5, 0.625, 0.5, 0.375, 0.5, 0.625, 0.25, 0.6196, 0.2543, 0.4458, 0.2727, 0.6196, 0.2543, 0.6034, 0.2591, 0.4458, 0.2727, 0.6034, 0.2591, 0.577, 0.2644, 0.4458, 0.2727, 0.577, 0.2644, 0.5191, 0.2727, 0.4458, 0.2727, 0.5191, 0.2727, 0.5191, 0.2727, 0.4458, 0.2727, 0.5191, 0.2727, 0.5115, 0.2727, 0.4458, 0.2727, 0.5115, 0.2727, 0.4964, 0.2727, 0.4458, 0.2727, 0.4964, 0.2727, 0.4743, 0.2727, 0.4458, 0.2727, 0.4743, 0.2727, 0.4459, 0.2727, 0.4458, 0.2727, 0.625, 0.4545, 0.6196, 0.4588, 0.4458, 0.4773, 0.6196, 0.4588, 0.6034, 0.4637, 0.4458, 0.4773, 0.6034, 0.4637, 0.577, 0.469, 0.4458, 0.4773, 0.577, 0.469, 0.5191, 0.4773, 0.4458, 0.4773, 0.5191, 0.4773, 0.5191, 0.4773, 0.4458, 0.4773, 0.5191, 0.4773, 0.5115, 0.4773, 0.4458, 0.4773, 0.5115, 0.4773, 0.4964, 0.4773, 0.4458, 0.4773, 0.4964, 0.4773, 0.4743, 0.4773, 0.4458, 0.4773, 0.4743, 0.4773, 0.4459, 0.4773, 0.4458, 0.4773, 0.4459, 0.7727, 0.3306, 0.7543, 0.4458, 0.7727, 0.3306, 0.7543, 0.3898, 0.7591, 0.4458, 0.7727, 0.3898, 0.7591, 0.4461, 0.7644, 0.4458, 0.7727, 0.4461, 0.7644, 0.5191, 0.7727, 0.4458, 0.7727, 0.5191, 0.7727, 0.5191, 0.7727, 0.4458, 0.7727, 0.5191, 0.7727, 0.625, 0.7871, 0.4458, 0.7727, 0.625, 0.7871, 0.625, 0.789, 0.4458, 0.7727, 0.625, 0.789, 0.625, 0.7919, 0.4458, 0.7727, 0.625, 0.7919, 0.625, 0.7955, 0.4458, 0.7727, 0.4459, 0.9773, 0.3306, 0.9588, 0.4458, 0.9773, 0.3306, 0.9588, 0.3898, 0.9637, 0.4458, 0.9773, 0.3898, 0.9637, 0.4461, 0.969, 0.4458, 0.9773, 0.4461, 0.969, 0.5191, 0.9773, 0.4458, 0.9773, 0.5191, 0.9773, 0.5191, 0.9773, 0.4458, 0.9773, 0.5191, 0.9773, 0.625, 0.9917, 0.4458, 0.9773, 0.625, 0.9917, 0.625, 0.9936, 0.4458, 0.9773, 0.625, 0.9936, 0.625, 0.9964, 0.4458, 0.9773, 0.625, 0.9964, 0.625, 1.0, 0.4458, 0.9773, 0.6705, 0.5, 0.6705, 0.75, 0.6669, 0.75, 0.6669, 0.5, 0.6669, 0.5, 0.6669, 0.75, 0.664, 0.75, 0.664, 0.5, 0.664, 0.5, 0.664, 0.75, 0.6621, 0.75, 0.6621, 0.5, 0.6621, 0.5, 0.6621, 0.75, 0.6611, 0.75, 0.6611, 0.5, 0.6611, 0.5, 0.6611, 0.75, 0.6343, 0.75, 0.6343, 0.5, 0.6343, 0.5, 0.6343, 0.75, 0.6333, 0.75, 0.6333, 0.5, 0.6333, 0.5, 0.6333, 0.75, 0.6314, 0.75, 0.6314, 0.5, 0.6314, 0.5, 0.6314, 0.75, 0.6286, 0.75, 0.6286, 0.5, 0.6286, 0.5, 0.6286, 0.75, 0.625, 0.75, 0.625, 0.5, 0.875, 0.5, 0.875, 0.75, 0.8714, 0.75, 0.8714, 0.5, 0.8714, 0.5, 0.8714, 0.75, 0.8686, 0.75, 0.8686, 0.5, 0.8686, 0.5, 0.8686, 0.75, 0.8667, 0.75, 0.8667, 0.5, 0.8667, 0.5, 0.8667, 0.75, 0.8657, 0.75, 0.8657, 0.5, 0.8657, 0.5, 0.8657, 0.75, 0.8389, 0.75, 0.8389, 0.5, 0.8389, 0.5, 0.8389, 0.75, 0.8379, 0.75, 0.8379, 0.5, 0.8379, 0.5, 0.8379, 0.75, 0.836, 0.75, 0.836, 0.5, 0.836, 0.5, 0.836, 0.75, 0.8331, 0.75, 0.8331, 0.5, 0.8331, 0.5, 0.8331, 0.75, 0.8295, 0.75, 0.8295, 0.5, 0.375, 0.25, 0.625, 0.25, 0.625, 0.25, 0.4458, 0.2727, 0.375, 0.2727, 0.7701, 0.514, 0.7614, 0.514, 0.7614, 0.5, 0.7841, 0.5, 0.75, 0.514, 0.7386, 0.514, 0.7386, 0.5, 0.75, 0.5, 0.7386, 0.514, 0.7299, 0.514, 0.7159, 0.5, 0.7386, 0.5, 0.7299, 0.736, 0.7386, 0.736, 0.7386, 0.75, 0.7159, 0.75, 0.75, 0.736, 0.7614, 0.736, 0.7614, 0.75, 0.75, 0.75, 0.7614, 0.736, 0.7701, 0.736, 0.7841, 0.75, 0.7614, 0.75, 0.7299, 0.514, 0.7299, 0.736, 0.7159, 0.75, 0.7159, 0.5, 0.7701, 0.736, 0.7701, 0.514, 0.7841, 0.5, 0.7841, 0.75, 0.7299, 0.514, 0.7386, 0.514, 0.7386, 0.514, 0.7299, 0.514, 0.75, 0.736, 0.7386, 0.736, 0.7386, 0.736, 0.75, 0.736, 0.7299, 0.736, 0.7299, 0.514, 0.7299, 0.514, 0.7299, 0.736, 0.7701, 0.514, 0.7701, 0.736, 0.7701, 0.736, 0.7701, 0.514, 0.7701, 0.736, 0.7614, 0.736, 0.7614, 0.736, 0.7701, 0.736, 0.7386, 0.736, 0.7299, 0.736, 0.7299, 0.736, 0.7386, 0.736, 0.75, 0.514, 0.7614, 0.514, 0.7614, 0.514, 0.75, 0.514, 0.7299, 0.736, 0.7299, 0.514, 0.7299, 0.514, 0.7299, 0.736, 0.7614, 0.514, 0.7614, 0.736, 0.7614, 0.514, 0.7701, 0.736, 0.7614, 0.736, 0.7701, 0.736, 0.7614, 0.514, 0.7701, 0.514, 0.7701, 0.514, 0.7614, 0.514, 0.7701, 0.514, 0.7701, 0.736, 0.7701, 0.736, 0.7701, 0.514, 0.7701, 0.736, 0.7614, 0.736, 0.7614, 0.736, 0.7701, 0.736, 0.7386, 0.736, 0.7299, 0.736, 0.7299, 0.736, 0.7386, 0.736, 0.75, 0.514, 0.7614, 0.514, 0.7614, 0.514, 0.75, 0.514, 0.7386, 0.514, 0.75, 0.514, 0.75, 0.514, 0.7386, 0.514, 0.7386, 0.514, 0.75, 0.514, 0.75, 0.514, 0.7386, 0.514, 0.7614, 0.736, 0.75, 0.736, 0.75, 0.736, 0.7614, 0.736, 0.7386, 0.736, 0.75, 0.736, 0.75, 0.75, 0.7386, 0.75, 0.7614, 0.514, 0.75, 0.514, 0.75, 0.5, 0.7614, 0.5, 0.375, 0.3636, 0.625, 0.3636, 0.625, 0.375, 0.375, 0.375, 0.375, 0.8636, 0.625, 0.8636, 0.625, 0.875, 0.375, 0.875, 0.2386, 0.5, 0.25, 0.5, 0.25, 0.75, 0.2386, 0.75, 0.7614, 0.736, 0.75, 0.736, 0.75, 0.736, 0.7614, 0.736, 0.7386, 0.736, 0.7386, 0.514, 0.7386, 0.736, 0.7386, 0.736, 0.7299, 0.736, 0.7386, 0.736, 0.7386, 0.514, 0.7386, 0.736, 0.7386, 0.514, 0.7299, 0.736, 0.7299, 0.514, 0.7299, 0.736, 0.7614, 0.736, 0.7614, 0.514, 0.7614, 0.736, 0.7386, 0.514, 0.75, 0.514, 0.7386, 0.514, 0.7701, 0.514, 0.7701, 0.736, 0.7701, 0.514, 0.7614, 0.514, 0.7701, 0.514, 0.7614, 0.514, 0.7614, 0.736, 0.75, 0.736, 0.7614, 0.736, 0.75, 0.514, 0.7614, 0.514, 0.75, 0.514, 0.75, 0.736, 0.7386, 0.736, 0.75, 0.736, 0.7299, 0.514, 0.7386, 0.514, 0.7299, 0.514, 1.0, 0.9167, 1.0, 1.0, 0.9688, 1.0, 0.9688, 0.9167, 0.9688, 0.9167, 0.9688, 1.0, 0.9375, 1.0, 0.9375, 0.9167, 0.9375, 0.9167, 0.9375, 1.0, 0.9062, 1.0, 0.9062, 0.9167, 0.9062, 0.9167, 0.9062, 1.0, 0.875, 1.0, 0.875, 0.9167, 0.875, 0.9167, 0.875, 1.0, 0.8438, 1.0, 0.8438, 0.9167, 0.8438, 0.9167, 0.8438, 1.0, 0.8125, 1.0, 0.8125, 0.9167, 0.8125, 0.9167, 0.8125, 1.0, 0.7812, 1.0, 0.7812, 0.9167, 0.7812, 0.9167, 0.7812, 1.0, 0.75, 1.0, 0.75, 0.9167, 0.75, 0.9167, 0.75, 1.0, 0.7188, 1.0, 0.7188, 0.9167, 0.7188, 0.9167, 0.7188, 1.0, 0.6875, 1.0, 0.6875, 0.9167, 0.6875, 0.9167, 0.6875, 1.0, 0.6562, 1.0, 0.6562, 0.9167, 0.6562, 0.9167, 0.6562, 1.0, 0.625, 1.0, 0.625, 0.9167, 0.625, 0.9167, 0.625, 1.0, 0.5938, 1.0, 0.5938, 0.9167, 0.5938, 0.9167, 0.5938, 1.0, 0.5625, 1.0, 0.5625, 0.9167, 0.5625, 0.9167, 0.5625, 1.0, 0.5312, 1.0, 0.5312, 0.9167, 0.5312, 0.9167, 0.5312, 1.0, 0.5, 1.0, 0.5, 0.9167, 0.5, 0.9167, 0.5, 1.0, 0.4688, 1.0, 0.4688, 0.9167, 0.4688, 0.9167, 0.4688, 1.0, 0.4375, 1.0, 0.4375, 0.9167, 0.4375, 0.9167, 0.4375, 1.0, 0.4062, 1.0, 0.4062, 0.9167, 0.4062, 0.9167, 0.4062, 1.0, 0.375, 1.0, 0.375, 0.9167, 0.375, 0.9167, 0.375, 1.0, 0.3438, 1.0, 0.3437, 0.9167, 0.3437, 0.9167, 0.3438, 1.0, 0.3125, 1.0, 0.3125, 0.9167, 0.3125, 0.9167, 0.3125, 1.0, 0.2812, 1.0, 0.2812, 0.9167, 0.2812, 0.9167, 0.2812, 1.0, 0.25, 1.0, 0.25, 0.9167, 0.25, 0.9167, 0.25, 1.0, 0.2188, 1.0, 0.2188, 0.9167, 0.2188, 0.9167, 0.2188, 1.0, 0.1875, 1.0, 0.1875, 0.9167, 0.1875, 0.9167, 0.1875, 1.0, 0.1562, 1.0, 0.1562, 0.9167, 0.1562, 0.9167, 0.1562, 1.0, 0.125, 1.0, 0.125, 0.9167, 0.125, 0.9167, 0.125, 1.0, 0.09375, 1.0, 0.09375, 0.9167, 0.09375, 0.9167, 0.09375, 1.0, 0.0625, 1.0, 0.0625, 0.9167, 0.2968, 0.4854, 0.25, 0.49, 0.2032, 0.4854, 0.1582, 0.4717, 0.1167, 0.4496, 0.08029, 0.4197, 0.05045, 0.3833, 0.02827, 0.3418, 0.01461, 0.2968, 0.01, 0.25, 0.01461, 0.2032, 0.02827, 0.1582, 0.05045, 0.1167, 0.08029, 0.08029, 0.1167, 0.05045, 0.1582, 0.02827, 0.2032, 0.01461, 0.25, 0.01, 0.2968, 0.01461, 0.3418, 0.02827, 0.3833, 0.05045, 0.4197, 0.08029, 0.4496, 0.1167, 0.4717, 0.1582, 0.4854, 0.2032, 0.49, 0.25, 0.4854, 0.2968, 0.4717, 0.3418, 0.4496, 0.3833, 0.4197, 0.4197, 0.3833, 0.4496, 0.3418, 0.4717, 0.0625, 0.9167, 0.0625, 1.0, 0.03125, 1.0, 0.03125, 0.9167, 0.03125, 0.9167, 0.03125, 1.0, 0.0, 1.0, 0.0, 0.9167, 0.75, 0.49, 0.7968, 0.4854, 0.8418, 0.4717, 0.8833, 0.4496, 0.9197, 0.4197, 0.9496, 0.3833, 0.9717, 0.3418, 0.9854, 0.2968, 0.99, 0.25, 0.9854, 0.2032, 0.9717, 0.1582, 0.9496, 0.1167, 0.9197, 0.08029, 0.8833, 0.05045, 0.8418, 0.02827, 0.7968, 0.01461, 0.75, 0.01, 0.7032, 0.01461, 0.6582, 0.02827, 0.6167, 0.05045, 0.5803, 0.08029, 0.5504, 0.1167, 0.5283, 0.1582, 0.5146, 0.2032, 0.51, 0.25, 0.5146, 0.2968, 0.5283, 0.3418, 0.5504, 0.3833, 0.5803, 0.4197, 0.6167, 0.4496, 0.6582, 0.4717, 0.7032, 0.4854, 0.03125, 0.5, 0.03125, 0.5833, 0.0, 0.5833, 0.0, 0.5, 0.03125, 0.5833, 0.03125, 0.6667, 0.0, 0.6667, 0.0, 0.5833, 0.03125, 0.6667, 0.03125, 0.75, 0.0, 0.75, 0.0, 0.6667, 0.03125, 0.75, 0.03125, 0.8333, 0.0, 0.8333, 0.0, 0.75, 0.03125, 0.8333, 0.03125, 0.9167, 0.0, 0.9167, 0.0, 0.8333, 0.0625, 0.5, 0.0625, 0.5833, 0.03125, 0.5833, 0.03125, 0.5, 0.0625, 0.5833, 0.0625, 0.6667, 0.03125, 0.6667, 0.03125, 0.5833, 0.0625, 0.6667, 0.0625, 0.75, 0.03125, 0.75, 0.03125, 0.6667, 0.0625, 0.75, 0.0625, 0.8333, 0.03125, 0.8333, 0.03125, 0.75, 0.0625, 0.8333, 0.0625, 0.9167, 0.03125, 0.9167, 0.03125, 0.8333, 0.09375, 0.5, 0.09375, 0.5833, 0.0625, 0.5833, 0.0625, 0.5, 0.09375, 0.5833, 0.09375, 0.6667, 0.0625, 0.6667, 0.0625, 0.5833, 0.09375, 0.6667, 0.09375, 0.75, 0.0625, 0.75, 0.0625, 0.6667, 0.09375, 0.75, 0.09375, 0.8333, 0.0625, 0.8333, 0.0625, 0.75, 0.09375, 0.8333, 0.09375, 0.9167, 0.0625, 0.9167, 0.0625, 0.8333, 0.125, 0.5, 0.125, 0.5833, 0.09375, 0.5833, 0.09375, 0.5, 0.125, 0.5833, 0.125, 0.6667, 0.09375, 0.6667, 0.09375, 0.5833, 0.125, 0.6667, 0.125, 0.75, 0.09375, 0.75, 0.09375, 0.6667, 0.125, 0.75, 0.125, 0.8333, 0.09375, 0.8333, 0.09375, 0.75, 0.125, 0.8333, 0.125, 0.9167, 0.09375, 0.9167, 0.09375, 0.8333, 0.1562, 0.5, 0.1562, 0.5833, 0.125, 0.5833, 0.125, 0.5, 0.1562, 0.5833, 0.1562, 0.6667, 0.125, 0.6667, 0.125, 0.5833, 0.1562, 0.6667, 0.1562, 0.75, 0.125, 0.75, 0.125, 0.6667, 0.1562, 0.75, 0.1562, 0.8333, 0.125, 0.8333, 0.125, 0.75, 0.1562, 0.8333, 0.1562, 0.9167, 0.125, 0.9167, 0.125, 0.8333, 0.1875, 0.5, 0.1875, 0.5833, 0.1562, 0.5833, 0.1562, 0.5, 0.1875, 0.5833, 0.1875, 0.6667, 0.1562, 0.6667, 0.1562, 0.5833, 0.1875, 0.6667, 0.1875, 0.75, 0.1562, 0.75, 0.1562, 0.6667, 0.1875, 0.75, 0.1875, 0.8333, 0.1562, 0.8333, 0.1562, 0.75, 0.1875, 0.8333, 0.1875, 0.9167, 0.1562, 0.9167, 0.1562, 0.8333, 0.2188, 0.5, 0.2188, 0.5833, 0.1875, 0.5833, 0.1875, 0.5, 0.2188, 0.5833, 0.2188, 0.6667, 0.1875, 0.6667, 0.1875, 0.5833, 0.2188, 0.6667, 0.2188, 0.75, 0.1875, 0.75, 0.1875, 0.6667, 0.2188, 0.75, 0.2188, 0.8333, 0.1875, 0.8333, 0.1875, 0.75, 0.2188, 0.8333, 0.2188, 0.9167, 0.1875, 0.9167, 0.1875, 0.8333, 0.25, 0.5, 0.25, 0.5833, 0.2188, 0.5833, 0.2188, 0.5, 0.25, 0.5833, 0.25, 0.6667, 0.2188, 0.6667, 0.2188, 0.5833, 0.25, 0.6667, 0.25, 0.75, 0.2188, 0.75, 0.2188, 0.6667, 0.25, 0.75, 0.25, 0.8333, 0.2188, 0.8333, 0.2188, 0.75, 0.25, 0.8333, 0.25, 0.9167, 0.2188, 0.9167, 0.2188, 0.8333, 0.2812, 0.5, 0.2812, 0.5833, 0.25, 0.5833, 0.25, 0.5, 0.2812, 0.5833, 0.2812, 0.6667, 0.25, 0.6667, 0.25, 0.5833, 0.2812, 0.6667, 0.2812, 0.75, 0.25, 0.75, 0.25, 0.6667, 0.2812, 0.75, 0.2812, 0.8333, 0.25, 0.8333, 0.25, 0.75, 0.2812, 0.8333, 0.2812, 0.9167, 0.25, 0.9167, 0.25, 0.8333, 0.3125, 0.5, 0.3125, 0.5833, 0.2812, 0.5833, 0.2812, 0.5, 0.3125, 0.5833, 0.3125, 0.6667, 0.2812, 0.6667, 0.2812, 0.5833, 0.3125, 0.6667, 0.3125, 0.75, 0.2812, 0.75, 0.2812, 0.6667, 0.3125, 0.75, 0.3125, 0.8333, 0.2812, 0.8333, 0.2812, 0.75, 0.3125, 0.8333, 0.3125, 0.9167, 0.2812, 0.9167, 0.2812, 0.8333, 0.3438, 0.5, 0.3438, 0.5833, 0.3125, 0.5833, 0.3125, 0.5, 0.3438, 0.5833, 0.3437, 0.6667, 0.3125, 0.6667, 0.3125, 0.5833, 0.3437, 0.6667, 0.3437, 0.75, 0.3125, 0.75, 0.3125, 0.6667, 0.3437, 0.75, 0.3437, 0.8333, 0.3125, 0.8333, 0.3125, 0.75, 0.3437, 0.8333, 0.3437, 0.9167, 0.3125, 0.9167, 0.3125, 0.8333, 0.375, 0.5, 0.375, 0.5833, 0.3438, 0.5833, 0.3438, 0.5, 0.375, 0.5833, 0.375, 0.6667, 0.3437, 0.6667, 0.3438, 0.5833, 0.375, 0.6667, 0.375, 0.75, 0.3437, 0.75, 0.3437, 0.6667, 0.375, 0.75, 0.375, 0.8333, 0.3437, 0.8333, 0.3437, 0.75, 0.375, 0.8333, 0.375, 0.9167, 0.3437, 0.9167, 0.3437, 0.8333, 0.4062, 0.5, 0.4062, 0.5833, 0.375, 0.5833, 0.375, 0.5, 0.4062, 0.5833, 0.4062, 0.6667, 0.375, 0.6667, 0.375, 0.5833, 0.4062, 0.6667, 0.4063, 0.75, 0.375, 0.75, 0.375, 0.6667, 0.4063, 0.75, 0.4063, 0.8333, 0.375, 0.8333, 0.375, 0.75, 0.4063, 0.8333, 0.4062, 0.9167, 0.375, 0.9167, 0.375, 0.8333, 0.4375, 0.5, 0.4375, 0.5833, 0.4062, 0.5833, 0.4062, 0.5, 0.4375, 0.5833, 0.4375, 0.6667, 0.4062, 0.6667, 0.4062, 0.5833, 0.4375, 0.6667, 0.4375, 0.75, 0.4063, 0.75, 0.4062, 0.6667, 0.4375, 0.75, 0.4375, 0.8333, 0.4063, 0.8333, 0.4063, 0.75, 0.4375, 0.8333, 0.4375, 0.9167, 0.4062, 0.9167, 0.4063, 0.8333, 0.4688, 0.5, 0.4688, 0.5833, 0.4375, 0.5833, 0.4375, 0.5, 0.4688, 0.5833, 0.4687, 0.6667, 0.4375, 0.6667, 0.4375, 0.5833, 0.4687, 0.6667, 0.4688, 0.75, 0.4375, 0.75, 0.4375, 0.6667, 0.4688, 0.75, 0.4688, 0.8333, 0.4375, 0.8333, 0.4375, 0.75, 0.4688, 0.8333, 0.4688, 0.9167, 0.4375, 0.9167, 0.4375, 0.8333, 0.5, 0.5, 0.5, 0.5833, 0.4688, 0.5833, 0.4688, 0.5, 0.5, 0.5833, 0.5, 0.6667, 0.4687, 0.6667, 0.4688, 0.5833, 0.5, 0.6667, 0.5, 0.75, 0.4688, 0.75, 0.4687, 0.6667, 0.5, 0.75, 0.5, 0.8333, 0.4688, 0.8333, 0.4688, 0.75, 0.5, 0.8333, 0.5, 0.9167, 0.4688, 0.9167, 0.4688, 0.8333, 0.5312, 0.5, 0.5312, 0.5833, 0.5, 0.5833, 0.5, 0.5, 0.5312, 0.5833, 0.5312, 0.6667, 0.5, 0.6667, 0.5, 0.5833, 0.5312, 0.6667, 0.5312, 0.75, 0.5, 0.75, 0.5, 0.6667, 0.5312, 0.75, 0.5312, 0.8333, 0.5, 0.8333, 0.5, 0.75, 0.5312, 0.8333, 0.5312, 0.9167, 0.5, 0.9167, 0.5, 0.8333, 0.5625, 0.5, 0.5625, 0.5833, 0.5312, 0.5833, 0.5312, 0.5, 0.5625, 0.5833, 0.5625, 0.6667, 0.5312, 0.6667, 0.5312, 0.5833, 0.5625, 0.6667, 0.5625, 0.75, 0.5312, 0.75, 0.5312, 0.6667, 0.5625, 0.75, 0.5625, 0.8333, 0.5312, 0.8333, 0.5312, 0.75, 0.5625, 0.8333, 0.5625, 0.9167, 0.5312, 0.9167, 0.5312, 0.8333, 0.5938, 0.5, 0.5938, 0.5833, 0.5625, 0.5833, 0.5625, 0.5, 0.5938, 0.5833, 0.5938, 0.6667, 0.5625, 0.6667, 0.5625, 0.5833, 0.5938, 0.6667, 0.5938, 0.75, 0.5625, 0.75, 0.5625, 0.6667, 0.5938, 0.75, 0.5938, 0.8333, 0.5625, 0.8333, 0.5625, 0.75, 0.5938, 0.8333, 0.5938, 0.9167, 0.5625, 0.9167, 0.5625, 0.8333, 0.625, 0.5, 0.625, 0.5833, 0.5938, 0.5833, 0.5938, 0.5, 0.625, 0.5833, 0.625, 0.6667, 0.5938, 0.6667, 0.5938, 0.5833, 0.625, 0.6667, 0.625, 0.75, 0.5938, 0.75, 0.5938, 0.6667, 0.625, 0.75, 0.625, 0.8333, 0.5938, 0.8333, 0.5938, 0.75, 0.625, 0.8333, 0.625, 0.9167, 0.5938, 0.9167, 0.5938, 0.8333, 0.6562, 0.5, 0.6562, 0.5833, 0.625, 0.5833, 0.625, 0.5, 0.6562, 0.5833, 0.6562, 0.6667, 0.625, 0.6667, 0.625, 0.5833, 0.6562, 0.6667, 0.6563, 0.75, 0.625, 0.75, 0.625, 0.6667, 0.6563, 0.75, 0.6563, 0.8333, 0.625, 0.8333, 0.625, 0.75, 0.6563, 0.8333, 0.6562, 0.9167, 0.625, 0.9167, 0.625, 0.8333, 0.6875, 0.5, 0.6875, 0.5833, 0.6562, 0.5833, 0.6562, 0.5, 0.6875, 0.5833, 0.6875, 0.6667, 0.6562, 0.6667, 0.6562, 0.5833, 0.6875, 0.6667, 0.6875, 0.75, 0.6563, 0.75, 0.6562, 0.6667, 0.6875, 0.75, 0.6875, 0.8333, 0.6563, 0.8333, 0.6563, 0.75, 0.6875, 0.8333, 0.6875, 0.9167, 0.6562, 0.9167, 0.6563, 0.8333, 0.7188, 0.5, 0.7188, 0.5833, 0.6875, 0.5833, 0.6875, 0.5, 0.7188, 0.5833, 0.7188, 0.6667, 0.6875, 0.6667, 0.6875, 0.5833, 0.7188, 0.6667, 0.7188, 0.75, 0.6875, 0.75, 0.6875, 0.6667, 0.7188, 0.75, 0.7188, 0.8333, 0.6875, 0.8333, 0.6875, 0.75, 0.7188, 0.8333, 0.7188, 0.9167, 0.6875, 0.9167, 0.6875, 0.8333, 0.75, 0.5, 0.75, 0.5833, 0.7188, 0.5833, 0.7188, 0.5, 0.75, 0.5833, 0.75, 0.6667, 0.7188, 0.6667, 0.7188, 0.5833, 0.75, 0.6667, 0.75, 0.75, 0.7188, 0.75, 0.7188, 0.6667, 0.75, 0.75, 0.75, 0.8333, 0.7188, 0.8333, 0.7188, 0.75, 0.75, 0.8333, 0.75, 0.9167, 0.7188, 0.9167, 0.7188, 0.8333, 0.7812, 0.5, 0.7812, 0.5833, 0.75, 0.5833, 0.75, 0.5, 0.7812, 0.5833, 0.7812, 0.6667, 0.75, 0.6667, 0.75, 0.5833, 0.7812, 0.6667, 0.7812, 0.75, 0.75, 0.75, 0.75, 0.6667, 0.7812, 0.75, 0.7812, 0.8333, 0.75, 0.8333, 0.75, 0.75, 0.7812, 0.8333, 0.7812, 0.9167, 0.75, 0.9167, 0.75, 0.8333, 0.8125, 0.5, 0.8125, 0.5833, 0.7812, 0.5833, 0.7812, 0.5, 0.8125, 0.5833, 0.8125, 0.6667, 0.7812, 0.6667, 0.7812, 0.5833, 0.8125, 0.6667, 0.8125, 0.75, 0.7812, 0.75, 0.7812, 0.6667, 0.8125, 0.75, 0.8125, 0.8333, 0.7812, 0.8333, 0.7812, 0.75, 0.8125, 0.8333, 0.8125, 0.9167, 0.7812, 0.9167, 0.7812, 0.8333, 0.8438, 0.5, 0.8438, 0.5833, 0.8125, 0.5833, 0.8125, 0.5, 0.8438, 0.5833, 0.8437, 0.6667, 0.8125, 0.6667, 0.8125, 0.5833, 0.8437, 0.6667, 0.8438, 0.75, 0.8125, 0.75, 0.8125, 0.6667, 0.8438, 0.75, 0.8438, 0.8333, 0.8125, 0.8333, 0.8125, 0.75, 0.8438, 0.8333, 0.8438, 0.9167, 0.8125, 0.9167, 0.8125, 0.8333, 0.875, 0.5, 0.875, 0.5833, 0.8438, 0.5833, 0.8438, 0.5, 0.875, 0.5833, 0.875, 0.6667, 0.8437, 0.6667, 0.8438, 0.5833, 0.875, 0.6667, 0.875, 0.75, 0.8438, 0.75, 0.8437, 0.6667, 0.875, 0.75, 0.875, 0.8333, 0.8438, 0.8333, 0.8438, 0.75, 0.875, 0.8333, 0.875, 0.9167, 0.8438, 0.9167, 0.8438, 0.8333, 0.9062, 0.5, 0.9062, 0.5833, 0.875, 0.5833, 0.875, 0.5, 0.9062, 0.5833, 0.9062, 0.6667, 0.875, 0.6667, 0.875, 0.5833, 0.9062, 0.6667, 0.9062, 0.75, 0.875, 0.75, 0.875, 0.6667, 0.9062, 0.75, 0.9062, 0.8333, 0.875, 0.8333, 0.875, 0.75, 0.9062, 0.8333, 0.9062, 0.9167, 0.875, 0.9167, 0.875, 0.8333, 0.9375, 0.5, 0.9375, 0.5833, 0.9062, 0.5833, 0.9062, 0.5, 0.9375, 0.5833, 0.9375, 0.6667, 0.9062, 0.6667, 0.9062, 0.5833, 0.9375, 0.6667, 0.9375, 0.75, 0.9062, 0.75, 0.9062, 0.6667, 0.9375, 0.75, 0.9375, 0.8333, 0.9062, 0.8333, 0.9062, 0.75, 0.9375, 0.8333, 0.9375, 0.9167, 0.9062, 0.9167, 0.9062, 0.8333, 0.9688, 0.5, 0.9688, 0.5833, 0.9375, 0.5833, 0.9375, 0.5, 0.9688, 0.5833, 0.9688, 0.6667, 0.9375, 0.6667, 0.9375, 0.5833, 0.9688, 0.6667, 0.9688, 0.75, 0.9375, 0.75, 0.9375, 0.6667, 0.9688, 0.75, 0.9688, 0.8333, 0.9375, 0.8333, 0.9375, 0.75, 0.9688, 0.8333, 0.9688, 0.9167, 0.9375, 0.9167, 0.9375, 0.8333, 1.0, 0.5, 1.0, 0.5833, 0.9688, 0.5833, 0.9688, 0.5, 1.0, 0.5833, 1.0, 0.6667, 0.9688, 0.6667, 0.9688, 0.5833, 1.0, 0.6667, 1.0, 0.75, 0.9688, 0.75, 0.9688, 0.6667, 1.0, 0.75, 1.0, 0.8333, 0.9688, 0.8333, 0.9688, 0.75, 1.0, 0.8333, 1.0, 0.9167, 0.9688, 0.9167, 0.9688, 0.8333, 0.03125, 0.5983, 0.03125, 0.9017, 0.0, 0.9017, 0.0, 0.5983, 0.9375, 0.5983, 0.9375, 0.9017, 0.9062, 0.9017, 0.9062, 0.5983, 0.9062, 0.5983, 0.9062, 0.9017, 0.875, 0.9017, 0.875, 0.5983, 0.875, 0.5983, 0.875, 0.9017, 0.8438, 0.9017, 0.8438, 0.5983, 0.8438, 0.5983, 0.8438, 0.9017, 0.8125, 0.9017, 0.8125, 0.5983, 0.8125, 0.5983, 0.8125, 0.9017, 0.7812, 0.9017, 0.7812, 0.5983, 0.7812, 0.5983, 0.7812, 0.9017, 0.75, 0.9017, 0.75, 0.5983, 0.75, 0.5983, 0.75, 0.9017, 0.7188, 0.9017, 0.7188, 0.5983, 0.7188, 0.5983, 0.7188, 0.9017, 0.6875, 0.9017, 0.6875, 0.5983, 0.6875, 0.5983, 0.6875, 0.9017, 0.6562, 0.9017, 0.6562, 0.5983, 0.6562, 0.5983, 0.6562, 0.9017, 0.625, 0.9017, 0.625, 0.5983, 0.625, 0.5983, 0.625, 0.9017, 0.5938, 0.9017, 0.5938, 0.5983, 0.5938, 0.5983, 0.5938, 0.9017, 0.5625, 0.9017, 0.5625, 0.5983, 0.5625, 0.5983, 0.5625, 0.9017, 0.5312, 0.9017, 0.5312, 0.5983, 0.5312, 0.5983, 0.5312, 0.9017, 0.5, 0.9017, 0.5, 0.5983, 0.5, 0.5983, 0.5, 0.9017, 0.4688, 0.9017, 0.4688, 0.5983, 0.4688, 0.5983, 0.4688, 0.9017, 0.4375, 0.9017, 0.4375, 0.5983, 0.4375, 0.5983, 0.4375, 0.9017, 0.4062, 0.9017, 0.4062, 0.5983, 0.4062, 0.5983, 0.4062, 0.9017, 0.375, 0.9017, 0.375, 0.5983, 0.375, 0.5983, 0.375, 0.9017, 0.3438, 0.9017, 0.3438, 0.5983, 0.3438, 0.5983, 0.3438, 0.9017, 0.3125, 0.9017, 0.3125, 0.5983, 0.3125, 0.5983, 0.3125, 0.9017, 0.2812, 0.9017, 0.2812, 0.5983, 0.2812, 0.5983, 0.2812, 0.9017, 0.25, 0.9017, 0.25, 0.5983, 0.25, 0.5983, 0.25, 0.9017, 0.2188, 0.9017, 0.2188, 0.5983, 0.2188, 0.5983, 0.2188, 0.9017, 0.1875, 0.9017, 0.1875, 0.5983, 0.1875, 0.5983, 0.1875, 0.9017, 0.1562, 0.9017, 0.1562, 0.5983, 0.1562, 0.5983, 0.1562, 0.9017, 0.125, 0.9017, 0.125, 0.5983, 0.125, 0.5983, 0.125, 0.9017, 0.09375, 0.9017, 0.09375, 0.5983, 0.09375, 0.5983, 0.09375, 0.9017, 0.0625, 0.9017, 0.0625, 0.5983, 0.0625, 0.5983, 0.0625, 0.9017, 0.03125, 0.9017, 0.03125, 0.5983, 0.9687, 0.5983, 0.9688, 0.9017, 0.9375, 0.9017, 0.9375, 0.5983, 0.2854, 0.4278, 0.25, 0.4313, 0.2146, 0.4278, 0.1806, 0.4175, 0.1493, 0.4007, 0.1218, 0.3782, 0.09927, 0.3507, 0.08252, 0.3194, 0.0722, 0.2854, 0.06872, 0.25, 0.0722, 0.2146, 0.08252, 0.1806, 0.09927, 0.1493, 0.1218, 0.1218, 0.1493, 0.09927, 0.1806, 0.08252, 0.2146, 0.0722, 0.25, 0.06872, 0.2854, 0.0722, 0.3194, 0.08252, 0.3507, 0.09927, 0.3782, 0.1218, 0.4007, 0.1493, 0.4175, 0.1806, 0.4278, 0.2146, 0.4313, 0.25, 0.4278, 0.2854, 0.4175, 0.3194, 0.4007, 0.3507, 0.3782, 0.3782, 0.3507, 0.4007, 0.3194, 0.4175, 1.0, 0.5983, 1.0, 0.9017, 0.9688, 0.9017, 0.9688, 0.5983, 1.0, 0.5983, 0.9688, 0.5983, 0.9689, 0.5729, 0.9999, 0.5729, 0.9999, 0.5729, 0.9689, 0.5729, 0.9693, 0.5492, 0.9995, 0.5492, 0.9995, 0.5492, 0.9693, 0.5492, 0.9699, 0.5, 0.9989, 0.5, 0.7517, 0.4898, 0.7951, 0.4856, 0.7911, 0.4566, 0.75, 0.4606, 0.75, 0.4606, 0.7911, 0.4566, 0.7883, 0.4427, 0.75, 0.4465, 0.75, 0.4465, 0.7883, 0.4427, 0.7854, 0.4278, 0.75, 0.4313, 0.9688, 0.9017, 1.0, 0.9017, 0.9999, 0.9271, 0.9689, 0.9271, 0.9689, 0.9271, 0.9999, 0.9271, 0.9995, 0.9508, 0.9693, 0.9508, 0.9693, 0.9508, 0.9995, 0.9508, 0.9989, 1.0, 0.9699, 1.0, 0.2951, 0.4856, 0.2517, 0.4898, 0.25, 0.4606, 0.2911, 0.4566, 0.2911, 0.4566, 0.25, 0.4606, 0.25, 0.4465, 0.2883, 0.4427, 0.2883, 0.4427, 0.25, 0.4465, 0.25, 0.4313, 0.2854, 0.4278, 0.9687, 0.5983, 0.9375, 0.5983, 0.9376, 0.5729, 0.9686, 0.5729, 0.9686, 0.5729, 0.9376, 0.5729, 0.938, 0.5492, 0.9682, 0.5492, 0.9682, 0.5492, 0.938, 0.5492, 0.9386, 0.5, 0.9676, 0.5, 0.7984, 0.4849, 0.8402, 0.4722, 0.8306, 0.4446, 0.7911, 0.4566, 0.7911, 0.4566, 0.8306, 0.4446, 0.8252, 0.4315, 0.7883, 0.4427, 0.7883, 0.4427, 0.8252, 0.4315, 0.8194, 0.4175, 0.7854, 0.4278, 0.9375, 0.9017, 0.9688, 0.9017, 0.9686, 0.9271, 0.9376, 0.9271, 0.9376, 0.9271, 0.9686, 0.9271, 0.9682, 0.9508, 0.938, 0.9508, 0.938, 0.9508, 0.9682, 0.9508, 0.9676, 1.0, 0.9386, 1.0, 0.3402, 0.4722, 0.2984, 0.4849, 0.2911, 0.4566, 0.3306, 0.4446, 0.3306, 0.4446, 0.2911, 0.4566, 0.2883, 0.4427, 0.3252, 0.4315, 0.3252, 0.4315, 0.2883, 0.4427, 0.2854, 0.4278, 0.3194, 0.4175, 0.9375, 0.5983, 0.9062, 0.5983, 0.9064, 0.5729, 0.9374, 0.5729, 0.9374, 0.5729, 0.9064, 0.5729, 0.9068, 0.5492, 0.937, 0.5492, 0.937, 0.5492, 0.9068, 0.5492, 0.9074, 0.5, 0.9364, 0.5, 0.8433, 0.4709, 0.8819, 0.4503, 0.867, 0.4251, 0.8306, 0.4446, 0.8306, 0.4446, 0.867, 0.4251, 0.8592, 0.4134, 0.8252, 0.4315, 0.8252, 0.4315, 0.8592, 0.4134, 0.8507, 0.4007, 0.8194, 0.4175, 0.9062, 0.9017, 0.9375, 0.9017, 0.9374, 0.9271, 0.9064, 0.9271, 0.9064, 0.9271, 0.9374, 0.9271, 0.937, 0.9508, 0.9068, 0.9508, 0.9068, 0.9508, 0.937, 0.9508, 0.9364, 1.0, 0.9074, 1.0, 0.3818, 0.4503, 0.3433, 0.4709, 0.3306, 0.4446, 0.367, 0.4251, 0.367, 0.4251, 0.3306, 0.4446, 0.3252, 0.4315, 0.3592, 0.4134, 0.3592, 0.4134, 0.3252, 0.4315, 0.3194, 0.4175, 0.3507, 0.4007, 0.9062, 0.5983, 0.875, 0.5983, 0.8751, 0.5729, 0.9061, 0.5729, 0.9061, 0.5729, 0.8751, 0.5729, 0.8755, 0.5492, 0.9057, 0.5492, 0.9057, 0.5492, 0.8755, 0.5492, 0.8761, 0.5, 0.9051, 0.5, 0.8846, 0.4485, 0.9184, 0.4208, 0.8989, 0.3989, 0.867, 0.4251, 0.867, 0.4251, 0.8989, 0.3989, 0.8889, 0.3889, 0.8592, 0.4134, 0.8592, 0.4134, 0.8889, 0.3889, 0.8782, 0.3782, 0.8507, 0.4007, 0.875, 0.9017, 0.9062, 0.9017, 0.9061, 0.9271, 0.8751, 0.9271, 0.8751, 0.9271, 0.9061, 0.9271, 0.9057, 0.9508, 0.8755, 0.9508, 0.8755, 0.9508, 0.9057, 0.9508, 0.9051, 1.0, 0.8761, 1.0, 0.4184, 0.4208, 0.3846, 0.4485, 0.367, 0.4251, 0.3989, 0.3989, 0.3989, 0.3989, 0.367, 0.4251, 0.3592, 0.4134, 0.3889, 0.3889, 0.3889, 0.3889, 0.3592, 0.4134, 0.3507, 0.4007, 0.3782, 0.3782, 0.875, 0.5983, 0.8438, 0.5983, 0.8439, 0.5729, 0.8749, 0.5729, 0.8749, 0.5729, 0.8439, 0.5729, 0.8443, 0.5492, 0.8745, 0.5492, 0.8745, 0.5492, 0.8443, 0.5492, 0.8449, 0.5, 0.8739, 0.5, 0.9208, 0.4184, 0.9485, 0.3846, 0.9251, 0.367, 0.8989, 0.3989, 0.8989, 0.3989, 0.9251, 0.367, 0.9134, 0.3592, 0.8889, 0.3889, 0.8889, 0.3889, 0.9134, 0.3592, 0.9007, 0.3507, 0.8782, 0.3782, 0.8438, 0.9017, 0.875, 0.9017, 0.8749, 0.9271, 0.8439, 0.9271, 0.8439, 0.9271, 0.8749, 0.9271, 0.8745, 0.9508, 0.8443, 0.9508, 0.8443, 0.9508, 0.8745, 0.9508, 0.8739, 1.0, 0.8449, 1.0, 0.4485, 0.3846, 0.4208, 0.4184, 0.3989, 0.3989, 0.4251, 0.367, 0.4251, 0.367, 0.3989, 0.3989, 0.3889, 0.3889, 0.4134, 0.3592, 0.4134, 0.3592, 0.3889, 0.3889, 0.3782, 0.3782, 0.4007, 0.3507, 0.8438, 0.5983, 0.8125, 0.5983, 0.8126, 0.5729, 0.8436, 0.5729, 0.8436, 0.5729, 0.8126, 0.5729, 0.813, 0.5492, 0.8432, 0.5492, 0.8432, 0.5492, 0.813, 0.5492, 0.8136, 0.5, 0.8426, 0.5, 0.9504, 0.3818, 0.9709, 0.3433, 0.9446, 0.3306, 0.9251, 0.367, 0.9251, 0.367, 0.9446, 0.3306, 0.9315, 0.3252, 0.9134, 0.3592, 0.9134, 0.3592, 0.9315, 0.3252, 0.9175, 0.3194, 0.9007, 0.3507, 0.8125, 0.9017, 0.8438, 0.9017, 0.8436, 0.9271, 0.8126, 0.9271, 0.8126, 0.9271, 0.8436, 0.9271, 0.8432, 0.9508, 0.813, 0.9508, 0.813, 0.9508, 0.8432, 0.9508, 0.8426, 1.0, 0.8136, 1.0, 0.4709, 0.3433, 0.4503, 0.3819, 0.4251, 0.367, 0.4446, 0.3306, 0.4446, 0.3306, 0.4251, 0.367, 0.4134, 0.3592, 0.4315, 0.3252, 0.4315, 0.3252, 0.4134, 0.3592, 0.4007, 0.3507, 0.4175, 0.3194, 0.8125, 0.5983, 0.7812, 0.5983, 0.7814, 0.5729, 0.8124, 0.5729, 0.8124, 0.5729, 0.7814, 0.5729, 0.7818, 0.5492, 0.812, 0.5492, 0.812, 0.5492, 0.7818, 0.5492, 0.7824, 0.5, 0.8114, 0.5, 0.9722, 0.3402, 0.9849, 0.2984, 0.9566, 0.2911, 0.9446, 0.3306, 0.9446, 0.3306, 0.9566, 0.2911, 0.9427, 0.2883, 0.9315, 0.3252, 0.9315, 0.3252, 0.9427, 0.2883, 0.9278, 0.2854, 0.9175, 0.3194, 0.7812, 0.9017, 0.8125, 0.9017, 0.8124, 0.9271, 0.7814, 0.9271, 0.7814, 0.9271, 0.8124, 0.9271, 0.812, 0.9508, 0.7818, 0.9508, 0.7818, 0.9508, 0.812, 0.9508, 0.8114, 1.0, 0.7824, 1.0, 0.4849, 0.2984, 0.4722, 0.3402, 0.4446, 0.3306, 0.4566, 0.2911, 0.4566, 0.2911, 0.4446, 0.3306, 0.4315, 0.3252, 0.4427, 0.2883, 0.4427, 0.2883, 0.4315, 0.3252, 0.4175, 0.3194, 0.4278, 0.2854, 0.7812, 0.5983, 0.75, 0.5983, 0.7501, 0.5729, 0.7811, 0.5729, 0.7811, 0.5729, 0.7501, 0.5729, 0.7505, 0.5492, 0.7807, 0.5492, 0.7807, 0.5492, 0.7505, 0.5492, 0.7511, 0.5, 0.7801, 0.5, 0.9856, 0.2951, 0.9898, 0.2517, 0.9606, 0.25, 0.9566, 0.2911, 0.9566, 0.2911, 0.9606, 0.25, 0.9465, 0.25, 0.9427, 0.2883, 0.9427, 0.2883, 0.9465, 0.25, 0.9313, 0.25, 0.9278, 0.2854, 0.75, 0.9017, 0.7812, 0.9017, 0.7811, 0.9271, 0.7501, 0.9271, 0.7501, 0.9271, 0.7811, 0.9271, 0.7807, 0.9508, 0.7505, 0.9508, 0.7505, 0.9508, 0.7807, 0.9508, 0.7801, 1.0, 0.7511, 1.0, 0.4898, 0.2517, 0.4856, 0.2952, 0.4566, 0.2911, 0.4606, 0.25, 0.4606, 0.25, 0.4566, 0.2911, 0.4427, 0.2883, 0.4465, 0.25, 0.4465, 0.25, 0.4427, 0.2883, 0.4278, 0.2854, 0.4313, 0.25, 0.75, 0.5983, 0.7188, 0.5983, 0.7189, 0.5729, 0.7499, 0.5729, 0.7499, 0.5729, 0.7189, 0.5729, 0.7193, 0.5492, 0.7495, 0.5492, 0.7495, 0.5492, 0.7193, 0.5492, 0.7199, 0.5, 0.7489, 0.5, 0.9898, 0.2483, 0.9856, 0.2048, 0.9566, 0.2089, 0.9606, 0.25, 0.9606, 0.25, 0.9566, 0.2089, 0.9427, 0.2117, 0.9465, 0.25, 0.9465, 0.25, 0.9427, 0.2117, 0.9278, 0.2146, 0.9313, 0.25, 0.7188, 0.9017, 0.75, 0.9017, 0.7499, 0.9271, 0.7189, 0.9271, 0.7189, 0.9271, 0.7499, 0.9271, 0.7495, 0.9508, 0.7193, 0.9508, 0.7193, 0.9508, 0.7495, 0.9508, 0.7489, 1.0, 0.7199, 1.0, 0.4856, 0.2049, 0.4898, 0.2483, 0.4606, 0.25, 0.4566, 0.2089, 0.4566, 0.2089, 0.4606, 0.25, 0.4465, 0.25, 0.4427, 0.2117, 0.4427, 0.2117, 0.4465, 0.25, 0.4313, 0.25, 0.4278, 0.2146, 0.7188, 0.5983, 0.6875, 0.5983, 0.6876, 0.5729, 0.7186, 0.5729, 0.7186, 0.5729, 0.6876, 0.5729, 0.688, 0.5492, 0.7182, 0.5492, 0.7182, 0.5492, 0.688, 0.5492, 0.6886, 0.5, 0.7176, 0.5, 0.9849, 0.2016, 0.9722, 0.1598, 0.9446, 0.1694, 0.9566, 0.2089, 0.9566, 0.2089, 0.9446, 0.1694, 0.9315, 0.1748, 0.9427, 0.2117, 0.9427, 0.2117, 0.9315, 0.1748, 0.9175, 0.1806, 0.9278, 0.2146, 0.6875, 0.9017, 0.7188, 0.9017, 0.7186, 0.9271, 0.6876, 0.9271, 0.6876, 0.9271, 0.7186, 0.9271, 0.7182, 0.9508, 0.688, 0.9508, 0.688, 0.9508, 0.7182, 0.9508, 0.7176, 1.0, 0.6886, 1.0, 0.4722, 0.1598, 0.4849, 0.2016, 0.4566, 0.2089, 0.4446, 0.1694, 0.4446, 0.1694, 0.4566, 0.2089, 0.4427, 0.2117, 0.4315, 0.1748, 0.4315, 0.1748, 0.4427, 0.2117, 0.4278, 0.2146, 0.4175, 0.1806, 0.6875, 0.5983, 0.6562, 0.5983, 0.6564, 0.5729, 0.6874, 0.5729, 0.6874, 0.5729, 0.6564, 0.5729, 0.6568, 0.5492, 0.687, 0.5492, 0.687, 0.5492, 0.6568, 0.5492, 0.6574, 0.5, 0.6864, 0.5, 0.9709, 0.1567, 0.9503, 0.1181, 0.9251, 0.133, 0.9446, 0.1694, 0.9446, 0.1694, 0.9251, 0.133, 0.9134, 0.1408, 0.9315, 0.1748, 0.9315, 0.1748, 0.9134, 0.1408, 0.9007, 0.1493, 0.9175, 0.1806, 0.6562, 0.9017, 0.6875, 0.9017, 0.6874, 0.9271, 0.6564, 0.9271, 0.6564, 0.9271, 0.6874, 0.9271, 0.687, 0.9508, 0.6568, 0.9508, 0.6568, 0.9508, 0.687, 0.9508, 0.6864, 1.0, 0.6574, 1.0, 0.4504, 0.1182, 0.4709, 0.1567, 0.4446, 0.1694, 0.4251, 0.133, 0.4251, 0.133, 0.4446, 0.1694, 0.4315, 0.1748, 0.4134, 0.1408, 0.4134, 0.1408, 0.4315, 0.1748, 0.4175, 0.1806, 0.4007, 0.1493, 0.6562, 0.5983, 0.625, 0.5983, 0.6251, 0.5729, 0.6561, 0.5729, 0.6561, 0.5729, 0.6251, 0.5729, 0.6255, 0.5492, 0.6557, 0.5492, 0.6557, 0.5492, 0.6255, 0.5492, 0.6261, 0.5, 0.6551, 0.5, 0.9485, 0.1154, 0.9208, 0.08159, 0.8989, 0.1011, 0.9251, 0.133, 0.9251, 0.133, 0.8989, 0.1011, 0.8889, 0.1111, 0.9134, 0.1408, 0.9134, 0.1408, 0.8889, 0.1111, 0.8782, 0.1218, 0.9007, 0.1493, 0.625, 0.9017, 0.6562, 0.9017, 0.6561, 0.9271, 0.6251, 0.9271, 0.6251, 0.9271, 0.6561, 0.9271, 0.6557, 0.9508, 0.6255, 0.9508, 0.6255, 0.9508, 0.6557, 0.9508, 0.6551, 1.0, 0.6261, 1.0, 0.4208, 0.0816, 0.4485, 0.1154, 0.4251, 0.133, 0.3989, 0.1011, 0.3989, 0.1011, 0.4251, 0.133, 0.4134, 0.1408, 0.3889, 0.1111, 0.3889, 0.1111, 0.4134, 0.1408, 0.4007, 0.1493, 0.3782, 0.1218, 0.625, 0.5983, 0.5938, 0.5983, 0.5939, 0.5729, 0.6249, 0.5729, 0.6249, 0.5729, 0.5939, 0.5729, 0.5943, 0.5492, 0.6245, 0.5492, 0.6245, 0.5492, 0.5943, 0.5492, 0.5949, 0.5, 0.6239, 0.5, 0.9184, 0.07922, 0.8846, 0.05151, 0.867, 0.07486, 0.8989, 0.1011, 0.8989, 0.1011, 0.867, 0.07486, 0.8592, 0.08663, 0.8889, 0.1111, 0.8889, 0.1111, 0.8592, 0.08663, 0.8507, 0.09927, 0.8782, 0.1218, 0.5938, 0.9017, 0.625, 0.9017, 0.6249, 0.9271, 0.5939, 0.9271, 0.5939, 0.9271, 0.6249, 0.9271, 0.6245, 0.9508, 0.5943, 0.9508, 0.5943, 0.9508, 0.6245, 0.9508, 0.6239, 1.0, 0.5949, 1.0, 0.3846, 0.05152, 0.4184, 0.07923, 0.3989, 0.1011, 0.367, 0.07486, 0.367, 0.07486, 0.3989, 0.1011, 0.3889, 0.1111, 0.3592, 0.08664, 0.3592, 0.08664, 0.3889, 0.1111, 0.3782, 0.1218, 0.3507, 0.09927, 0.5938, 0.5983, 0.5625, 0.5983, 0.5626, 0.5729, 0.5936, 0.5729, 0.5936, 0.5729, 0.5626, 0.5729, 0.563, 0.5492, 0.5932, 0.5492, 0.5932, 0.5492, 0.563, 0.5492, 0.5636, 0.5, 0.5926, 0.5, 0.8818, 0.04965, 0.8433, 0.02906, 0.8306, 0.05539, 0.867, 0.07486, 0.867, 0.07486, 0.8306, 0.05539, 0.8252, 0.06848, 0.8592, 0.08663, 0.8592, 0.08663, 0.8252, 0.06848, 0.8194, 0.08252, 0.8507, 0.09927, 0.5625, 0.9017, 0.5938, 0.9017, 0.5936, 0.9271, 0.5626, 0.9271, 0.5626, 0.9271, 0.5936, 0.9271, 0.5932, 0.9508, 0.563, 0.9508, 0.563, 0.9508, 0.5932, 0.9508, 0.5926, 1.0, 0.5636, 1.0, 0.3433, 0.02907, 0.3819, 0.04965, 0.367, 0.07486, 0.3306, 0.0554, 0.3306, 0.0554, 0.367, 0.07486, 0.3592, 0.08664, 0.3252, 0.06848, 0.3252, 0.06848, 0.3592, 0.08664, 0.3507, 0.09927, 0.3194, 0.08252, 0.5625, 0.5983, 0.5312, 0.5983, 0.5314, 0.5729, 0.5624, 0.5729, 0.5624, 0.5729, 0.5314, 0.5729, 0.5318, 0.5492, 0.562, 0.5492, 0.562, 0.5492, 0.5318, 0.5492, 0.5324, 0.5, 0.5614, 0.5, 0.8402, 0.02778, 0.7984, 0.0151, 0.7911, 0.0434, 0.8306, 0.05539, 0.8306, 0.05539, 0.7911, 0.0434, 0.7883, 0.0573, 0.8252, 0.06848, 0.8252, 0.06848, 0.7883, 0.0573, 0.7854, 0.0722, 0.8194, 0.08252, 0.5312, 0.9017, 0.5625, 0.9017, 0.5624, 0.9271, 0.5314, 0.9271, 0.5314, 0.9271, 0.5624, 0.9271, 0.562, 0.9508, 0.5318, 0.9508, 0.5318, 0.9508, 0.562, 0.9508, 0.5614, 1.0, 0.5324, 1.0, 0.2984, 0.0151, 0.3402, 0.02778, 0.3306, 0.0554, 0.2911, 0.04341, 0.2911, 0.04341, 0.3306, 0.0554, 0.3252, 0.06848, 0.2883, 0.0573, 0.2883, 0.0573, 0.3252, 0.06848, 0.3194, 0.08252, 0.2854, 0.0722, 0.5312, 0.5983, 0.5, 0.5983, 0.5001, 0.5729, 0.5311, 0.5729, 0.5311, 0.5729, 0.5001, 0.5729, 0.5005, 0.5492, 0.5307, 0.5492, 0.5307, 0.5492, 0.5005, 0.5492, 0.5011, 0.5, 0.5301, 0.5, 0.7951, 0.01445, 0.7517, 0.01017, 0.75, 0.03936, 0.7911, 0.0434, 0.7911, 0.0434, 0.75, 0.03936, 0.75, 0.05352, 0.7883, 0.0573, 0.7883, 0.0573, 0.75, 0.05352, 0.75, 0.06872, 0.7854, 0.0722, 0.5, 0.9017, 0.5312, 0.9017, 0.5311, 0.9271, 0.5001, 0.9271, 0.5001, 0.9271, 0.5311, 0.9271, 0.5307, 0.9508, 0.5005, 0.9508, 0.5005, 0.9508, 0.5307, 0.9508, 0.5301, 1.0, 0.5011, 1.0, 0.2517, 0.01017, 0.2951, 0.01445, 0.2911, 0.04341, 0.25, 0.03936, 0.25, 0.03936, 0.2911, 0.04341, 0.2883, 0.0573, 0.25, 0.05352, 0.25, 0.05352, 0.2883, 0.0573, 0.2854, 0.0722, 0.25, 0.06872, 0.5, 0.5983, 0.4688, 0.5983, 0.4689, 0.5729, 0.4999, 0.5729, 0.4999, 0.5729, 0.4689, 0.5729, 0.4693, 0.5492, 0.4995, 0.5492, 0.4995, 0.5492, 0.4693, 0.5492, 0.4699, 0.5, 0.4989, 0.5, 0.7483, 0.01017, 0.7049, 0.01445, 0.7089, 0.0434, 0.75, 0.03936, 0.75, 0.03936, 0.7089, 0.0434, 0.7117, 0.0573, 0.75, 0.05352, 0.75, 0.05352, 0.7117, 0.0573, 0.7146, 0.0722, 0.75, 0.06872, 0.4688, 0.9017, 0.5, 0.9017, 0.4999, 0.9271, 0.4689, 0.9271, 0.4689, 0.9271, 0.4999, 0.9271, 0.4995, 0.9508, 0.4693, 0.9508, 0.4693, 0.9508, 0.4995, 0.9508, 0.4989, 1.0, 0.4699, 1.0, 0.2049, 0.01445, 0.2483, 0.01017, 0.25, 0.03936, 0.2089, 0.04341, 0.2089, 0.04341, 0.25, 0.03936, 0.25, 0.05352, 0.2117, 0.0573, 0.2117, 0.0573, 0.25, 0.05352, 0.25, 0.06872, 0.2146, 0.0722, 0.4688, 0.5983, 0.4375, 0.5983, 0.4376, 0.5729, 0.4686, 0.5729, 0.4686, 0.5729, 0.4376, 0.5729, 0.438, 0.5492, 0.4682, 0.5492, 0.4682, 0.5492, 0.438, 0.5492, 0.4386, 0.5, 0.4676, 0.5, 0.7016, 0.0151, 0.6598, 0.02778, 0.6694, 0.05539, 0.7089, 0.0434, 0.7089, 0.0434, 0.6694, 0.05539, 0.6748, 0.06848, 0.7117, 0.0573, 0.7117, 0.0573, 0.6748, 0.06848, 0.6806, 0.08252, 0.7146, 0.0722, 0.4375, 0.9017, 0.4688, 0.9017, 0.4686, 0.9271, 0.4376, 0.9271, 0.4376, 0.9271, 0.4686, 0.9271, 0.4682, 0.9508, 0.438, 0.9508, 0.438, 0.9508, 0.4682, 0.9508, 0.4676, 1.0, 0.4386, 1.0, 0.1598, 0.02778, 0.2016, 0.0151, 0.2089, 0.04341, 0.1694, 0.0554, 0.1694, 0.0554, 0.2089, 0.04341, 0.2117, 0.0573, 0.1748, 0.06848, 0.1748, 0.06848, 0.2117, 0.0573, 0.2146, 0.0722, 0.1806, 0.08252, 0.4375, 0.5983, 0.4062, 0.5983, 0.4064, 0.5729, 0.4374, 0.5729, 0.4374, 0.5729, 0.4064, 0.5729, 0.4068, 0.5492, 0.437, 0.5492, 0.437, 0.5492, 0.4068, 0.5492, 0.4074, 0.5, 0.4364, 0.5, 0.6567, 0.02906, 0.6182, 0.04965, 0.633, 0.07486, 0.6694, 0.05539, 0.6694, 0.05539, 0.633, 0.07486, 0.6408, 0.08663, 0.6748, 0.06848, 0.6748, 0.06848, 0.6408, 0.08663, 0.6493, 0.09927, 0.6806, 0.08252, 0.4062, 0.9017, 0.4375, 0.9017, 0.4374, 0.9271, 0.4064, 0.9271, 0.4064, 0.9271, 0.4374, 0.9271, 0.437, 0.9508, 0.4068, 0.9508, 0.4068, 0.9508, 0.437, 0.9508, 0.4364, 1.0, 0.4074, 1.0, 0.1181, 0.04965, 0.1567, 0.02907, 0.1694, 0.0554, 0.133, 0.07486, 0.133, 0.07486, 0.1694, 0.0554, 0.1748, 0.06848, 0.1408, 0.08664, 0.1408, 0.08664, 0.1748, 0.06848, 0.1806, 0.08252, 0.1493, 0.09927, 0.4062, 0.5983, 0.375, 0.5983, 0.3751, 0.5729, 0.4061, 0.5729, 0.4061, 0.5729, 0.3751, 0.5729, 0.3755, 0.5492, 0.4057, 0.5492, 0.4057, 0.5492, 0.3755, 0.5492, 0.3761, 0.5, 0.4051, 0.5, 0.6154, 0.05151, 0.5816, 0.07922, 0.6011, 0.1011, 0.633, 0.07486, 0.633, 0.07486, 0.6011, 0.1011, 0.6111, 0.1111, 0.6408, 0.08663, 0.6408, 0.08663, 0.6111, 0.1111, 0.6218, 0.1218, 0.6493, 0.09927, 0.375, 0.9017, 0.4062, 0.9017, 0.4061, 0.9271, 0.3751, 0.9271, 0.3751, 0.9271, 0.4061, 0.9271, 0.4057, 0.9508, 0.3755, 0.9508, 0.3755, 0.9508, 0.4057, 0.9508, 0.4051, 1.0, 0.3761, 1.0, 0.08159, 0.07923, 0.1154, 0.05152, 0.133, 0.07486, 0.1011, 0.1011, 0.1011, 0.1011, 0.133, 0.07486, 0.1408, 0.08664, 0.1111, 0.1111, 0.1111, 0.1111, 0.1408, 0.08664, 0.1493, 0.09927, 0.1218, 0.1218, 0.375, 0.5983, 0.3438, 0.5983, 0.3439, 0.5729, 0.3749, 0.5729, 0.3749, 0.5729, 0.3439, 0.5729, 0.3443, 0.5492, 0.3745, 0.5492, 0.3745, 0.5492, 0.3443, 0.5492, 0.3449, 0.5, 0.3739, 0.5, 0.5792, 0.08159, 0.5515, 0.1154, 0.5749, 0.133, 0.6011, 0.1011, 0.6011, 0.1011, 0.5749, 0.133, 0.5866, 0.1408, 0.6111, 0.1111, 0.6111, 0.1111, 0.5866, 0.1408, 0.5993, 0.1493, 0.6218, 0.1218, 0.3438, 0.9017, 0.375, 0.9017, 0.3749, 0.9271, 0.3439, 0.9271, 0.3439, 0.9271, 0.3749, 0.9271, 0.3745, 0.9508, 0.3443, 0.9508, 0.3443, 0.9508, 0.3745, 0.9508, 0.3739, 1.0, 0.3449, 1.0, 0.05151, 0.1154, 0.07922, 0.0816, 0.1011, 0.1011, 0.07486, 0.133, 0.07486, 0.133, 0.1011, 0.1011, 0.1111, 0.1111, 0.08664, 0.1408, 0.08664, 0.1408, 0.1111, 0.1111, 0.1218, 0.1218, 0.09927, 0.1493, 0.3438, 0.5983, 0.3125, 0.5983, 0.3126, 0.5729, 0.3436, 0.5729, 0.3436, 0.5729, 0.3126, 0.5729, 0.313, 0.5492, 0.3432, 0.5492, 0.3432, 0.5492, 0.313, 0.5492, 0.3136, 0.5, 0.3426, 0.5, 0.5497, 0.1181, 0.5291, 0.1567, 0.5554, 0.1694, 0.5749, 0.133, 0.5749, 0.133, 0.5554, 0.1694, 0.5685, 0.1748, 0.5866, 0.1408, 0.5866, 0.1408, 0.5685, 0.1748, 0.5825, 0.1806, 0.5993, 0.1493, 0.3125, 0.9017, 0.3438, 0.9017, 0.3436, 0.9271, 0.3126, 0.9271, 0.3126, 0.9271, 0.3436, 0.9271, 0.3432, 0.9508, 0.313, 0.9508, 0.313, 0.9508, 0.3432, 0.9508, 0.3426, 1.0, 0.3136, 1.0, 0.02906, 0.1567, 0.04965, 0.1182, 0.07486, 0.133, 0.05539, 0.1694, 0.05539, 0.1694, 0.07486, 0.133, 0.08664, 0.1408, 0.06848, 0.1748, 0.06848, 0.1748, 0.08664, 0.1408, 0.09927, 0.1493, 0.08252, 0.1806, 0.3125, 0.5983, 0.2812, 0.5983, 0.2814, 0.5729, 0.3124, 0.5729, 0.3124, 0.5729, 0.2814, 0.5729, 0.2818, 0.5492, 0.312, 0.5492, 0.312, 0.5492, 0.2818, 0.5492, 0.2824, 0.5, 0.3114, 0.5, 0.5278, 0.1598, 0.5151, 0.2016, 0.5434, 0.2089, 0.5554, 0.1694, 0.5554, 0.1694, 0.5434, 0.2089, 0.5573, 0.2117, 0.5685, 0.1748, 0.5685, 0.1748, 0.5573, 0.2117, 0.5722, 0.2146, 0.5825, 0.1806, 0.2812, 0.9017, 0.3125, 0.9017, 0.3124, 0.9271, 0.2814, 0.9271, 0.2814, 0.9271, 0.3124, 0.9271, 0.312, 0.9508, 0.2818, 0.9508, 0.2818, 0.9508, 0.312, 0.9508, 0.3114, 1.0, 0.2824, 1.0, 0.0151, 0.2016, 0.02778, 0.1598, 0.05539, 0.1694, 0.04341, 0.2089, 0.04341, 0.2089, 0.05539, 0.1694, 0.06848, 0.1748, 0.0573, 0.2117, 0.0573, 0.2117, 0.06848, 0.1748, 0.08252, 0.1806, 0.0722, 0.2146, 0.2812, 0.5983, 0.25, 0.5983, 0.2501, 0.5729, 0.2811, 0.5729, 0.2811, 0.5729, 0.2501, 0.5729, 0.2505, 0.5492, 0.2807, 0.5492, 0.2807, 0.5492, 0.2505, 0.5492, 0.2511, 0.5, 0.2801, 0.5, 0.5144, 0.2048, 0.5102, 0.2483, 0.5394, 0.25, 0.5434, 0.2089, 0.5434, 0.2089, 0.5394, 0.25, 0.5535, 0.25, 0.5573, 0.2117, 0.5573, 0.2117, 0.5535, 0.25, 0.5687, 0.25, 0.5722, 0.2146, 0.25, 0.9017, 0.2812, 0.9017, 0.2811, 0.9271, 0.2501, 0.9271, 0.2501, 0.9271, 0.2811, 0.9271, 0.2807, 0.9508, 0.2505, 0.9508, 0.2505, 0.9508, 0.2807, 0.9508, 0.2801, 1.0, 0.2511, 1.0, 0.01016, 0.2483, 0.01445, 0.2049, 0.04341, 0.2089, 0.03936, 0.25, 0.03936, 0.25, 0.04341, 0.2089, 0.0573, 0.2117, 0.05352, 0.25, 0.05352, 0.25, 0.0573, 0.2117, 0.0722, 0.2146, 0.06872, 0.25, 0.25, 0.5983, 0.2188, 0.5983, 0.2189, 0.5729, 0.2499, 0.5729, 0.2499, 0.5729, 0.2189, 0.5729, 0.2193, 0.5492, 0.2495, 0.5492, 0.2495, 0.5492, 0.2193, 0.5492, 0.2199, 0.5, 0.2489, 0.5, 0.5102, 0.2517, 0.5144, 0.2951, 0.5434, 0.2911, 0.5394, 0.25, 0.5394, 0.25, 0.5434, 0.2911, 0.5573, 0.2883, 0.5535, 0.25, 0.5535, 0.25, 0.5573, 0.2883, 0.5722, 0.2854, 0.5687, 0.25, 0.2188, 0.9017, 0.25, 0.9017, 0.2499, 0.9271, 0.2189, 0.9271, 0.2189, 0.9271, 0.2499, 0.9271, 0.2495, 0.9508, 0.2193, 0.9508, 0.2193, 0.9508, 0.2495, 0.9508, 0.2489, 1.0, 0.2199, 1.0, 0.01445, 0.2952, 0.01017, 0.2517, 0.03936, 0.25, 0.04341, 0.2911, 0.04341, 0.2911, 0.03936, 0.25, 0.05352, 0.25, 0.0573, 0.2883, 0.0573, 0.2883, 0.05352, 0.25, 0.06872, 0.25, 0.0722, 0.2854, 0.2188, 0.5983, 0.1875, 0.5983, 0.1876, 0.5729, 0.2186, 0.5729, 0.2186, 0.5729, 0.1876, 0.5729, 0.188, 0.5492, 0.2182, 0.5492, 0.2182, 0.5492, 0.188, 0.5492, 0.1886, 0.5, 0.2176, 0.5, 0.5151, 0.2984, 0.5278, 0.3402, 0.5554, 0.3306, 0.5434, 0.2911, 0.5434, 0.2911, 0.5554, 0.3306, 0.5685, 0.3252, 0.5573, 0.2883, 0.5573, 0.2883, 0.5685, 0.3252, 0.5825, 0.3194, 0.5722, 0.2854, 0.1875, 0.9017, 0.2188, 0.9017, 0.2186, 0.9271, 0.1876, 0.9271, 0.1876, 0.9271, 0.2186, 0.9271, 0.2182, 0.9508, 0.188, 0.9508, 0.188, 0.9508, 0.2182, 0.9508, 0.2176, 1.0, 0.1886, 1.0, 0.02778, 0.3402, 0.0151, 0.2984, 0.04341, 0.2911, 0.05539, 0.3306, 0.05539, 0.3306, 0.04341, 0.2911, 0.0573, 0.2883, 0.06848, 0.3252, 0.06848, 0.3252, 0.0573, 0.2883, 0.0722, 0.2854, 0.08252, 0.3194, 0.1875, 0.5983, 0.1562, 0.5983, 0.1564, 0.5729, 0.1874, 0.5729, 0.1874, 0.5729, 0.1564, 0.5729, 0.1568, 0.5492, 0.187, 0.5492, 0.187, 0.5492, 0.1568, 0.5492, 0.1574, 0.5, 0.1864, 0.5, 0.5291, 0.3433, 0.5496, 0.3818, 0.5749, 0.367, 0.5554, 0.3306, 0.5554, 0.3306, 0.5749, 0.367, 0.5866, 0.3592, 0.5685, 0.3252, 0.5685, 0.3252, 0.5866, 0.3592, 0.5993, 0.3507, 0.5825, 0.3194, 0.1562, 0.9017, 0.1875, 0.9017, 0.1874, 0.9271, 0.1564, 0.9271, 0.1564, 0.9271, 0.1874, 0.9271, 0.187, 0.9508, 0.1568, 0.9508, 0.1568, 0.9508, 0.187, 0.9508, 0.1864, 1.0, 0.1574, 1.0, 0.04966, 0.3819, 0.02907, 0.3433, 0.05539, 0.3306, 0.07486, 0.367, 0.07486, 0.367, 0.05539, 0.3306, 0.06848, 0.3252, 0.08663, 0.3592, 0.08663, 0.3592, 0.06848, 0.3252, 0.08252, 0.3194, 0.09927, 0.3507, 0.1562, 0.5983, 0.125, 0.5983, 0.1251, 0.5729, 0.1561, 0.5729, 0.1561, 0.5729, 0.1251, 0.5729, 0.1255, 0.5492, 0.1557, 0.5492, 0.1557, 0.5492, 0.1255, 0.5492, 0.1261, 0.5, 0.1551, 0.5, 0.5515, 0.3846, 0.5792, 0.4184, 0.6011, 0.3989, 0.5749, 0.367, 0.5749, 0.367, 0.6011, 0.3989, 0.6111, 0.3889, 0.5866, 0.3592, 0.5866, 0.3592, 0.6111, 0.3889, 0.6218, 0.3782, 0.5993, 0.3507, 0.125, 0.9017, 0.1562, 0.9017, 0.1561, 0.9271, 0.1251, 0.9271, 0.1251, 0.9271, 0.1561, 0.9271, 0.1557, 0.9508, 0.1255, 0.9508, 0.1255, 0.9508, 0.1557, 0.9508, 0.1551, 1.0, 0.1261, 1.0, 0.07923, 0.4184, 0.05152, 0.3846, 0.07486, 0.367, 0.1011, 0.3989, 0.1011, 0.3989, 0.07486, 0.367, 0.08663, 0.3592, 0.1111, 0.3889, 0.1111, 0.3889, 0.08663, 0.3592, 0.09927, 0.3507, 0.1218, 0.3782, 0.125, 0.5983, 0.09375, 0.5983, 0.09388, 0.5729, 0.1249, 0.5729, 0.1249, 0.5729, 0.09388, 0.5729, 0.09426, 0.5492, 0.1245, 0.5492, 0.1245, 0.5492, 0.09426, 0.5492, 0.09487, 0.5, 0.1239, 0.5, 0.5816, 0.4208, 0.6154, 0.4485, 0.633, 0.4251, 0.6011, 0.3989, 0.6011, 0.3989, 0.633, 0.4251, 0.6408, 0.4134, 0.6111, 0.3889, 0.6111, 0.3889, 0.6408, 0.4134, 0.6493, 0.4007, 0.6218, 0.3782, 0.09375, 0.9017, 0.125, 0.9017, 0.1249, 0.9271, 0.09388, 0.9271, 0.09388, 0.9271, 0.1249, 0.9271, 0.1245, 0.9508, 0.09426, 0.9508, 0.09426, 0.9508, 0.1245, 0.9508, 0.1239, 1.0, 0.09487, 1.0, 0.1154, 0.4485, 0.0816, 0.4208, 0.1011, 0.3989, 0.133, 0.4251, 0.133, 0.4251, 0.1011, 0.3989, 0.1111, 0.3889, 0.1408, 0.4134, 0.1408, 0.4134, 0.1111, 0.3889, 0.1218, 0.3782, 0.1493, 0.4007, 0.09375, 0.5983, 0.0625, 0.5983, 0.06263, 0.5729, 0.09362, 0.5729, 0.09362, 0.5729, 0.06263, 0.5729, 0.06301, 0.5492, 0.09324, 0.5492, 0.09324, 0.5492, 0.06301, 0.5492, 0.06362, 0.5, 0.09263, 0.5, 0.6181, 0.4503, 0.6567, 0.4709, 0.6694, 0.4446, 0.633, 0.4251, 0.633, 0.4251, 0.6694, 0.4446, 0.6748, 0.4315, 0.6408, 0.4134, 0.6408, 0.4134, 0.6748, 0.4315, 0.6806, 0.4175, 0.6493, 0.4007, 0.0625, 0.9017, 0.09375, 0.9017, 0.09362, 0.9271, 0.06263, 0.9271, 0.06263, 0.9271, 0.09362, 0.9271, 0.09324, 0.9508, 0.06301, 0.9508, 0.06301, 0.9508, 0.09324, 0.9508, 0.09263, 1.0, 0.06362, 1.0, 0.1567, 0.4709, 0.1182, 0.4503, 0.133, 0.4251, 0.1694, 0.4446, 0.1694, 0.4446, 0.133, 0.4251, 0.1408, 0.4134, 0.1748, 0.4315, 0.1748, 0.4315, 0.1408, 0.4134, 0.1493, 0.4007, 0.1806, 0.4175, 0.0625, 0.5983, 0.03125, 0.5983, 0.03138, 0.5729, 0.06237, 0.5729, 0.06237, 0.5729, 0.03138, 0.5729, 0.03176, 0.5492, 0.06199, 0.5492, 0.06199, 0.5492, 0.03176, 0.5492, 0.03237, 0.5, 0.06138, 0.5, 0.6598, 0.4722, 0.7016, 0.4849, 0.7089, 0.4566, 0.6694, 0.4446, 0.6694, 0.4446, 0.7089, 0.4566, 0.7117, 0.4427, 0.6748, 0.4315, 0.6748, 0.4315, 0.7117, 0.4427, 0.7146, 0.4278, 0.6806, 0.4175, 0.03125, 0.9017, 0.0625, 0.9017, 0.06237, 0.9271, 0.03138, 0.9271, 0.03138, 0.9271, 0.06237, 0.9271, 0.06199, 0.9508, 0.03176, 0.9508, 0.03176, 0.9508, 0.06199, 0.9508, 0.06138, 1.0, 0.03237, 1.0, 0.2016, 0.4849, 0.1598, 0.4722, 0.1694, 0.4446, 0.2089, 0.4566, 0.2089, 0.4566, 0.1694, 0.4446, 0.1748, 0.4315, 0.2117, 0.4427, 0.2117, 0.4427, 0.1748, 0.4315, 0.1806, 0.4175, 0.2146, 0.4278, 0.03125, 0.5983, 0.0, 0.5983, 0.0001303, 0.5729, 0.03112, 0.5729, 0.03112, 0.5729, 0.0001303, 0.5729, 0.0005122, 0.5492, 0.03074, 0.5492, 0.03074, 0.5492, 0.0005122, 0.5492, 0.00112, 0.5, 0.03013, 0.5, 0.7049, 0.4856, 0.7483, 0.4898, 0.75, 0.4606, 0.7089, 0.4566, 0.7089, 0.4566, 0.75, 0.4606, 0.75, 0.4465, 0.7117, 0.4427, 0.7117, 0.4427, 0.75, 0.4465, 0.75, 0.4313, 0.7146, 0.4278, 0.0, 0.9017, 0.03125, 0.9017, 0.03112, 0.9271, 0.0001302, 0.9271, 0.0001302, 0.9271, 0.03112, 0.9271, 0.03074, 0.9508, 0.0005122, 0.9508, 0.0005122, 0.9508, 0.03074, 0.9508, 0.03013, 1.0, 0.001119, 1.0, 0.2483, 0.4898, 0.2049, 0.4856, 0.2089, 0.4566, 0.25, 0.4606, 0.25, 0.4606, 0.2089, 0.4566, 0.2117, 0.4427, 0.25, 0.4465, 0.25, 0.4465, 0.2117, 0.4427, 0.2146, 0.4278, 0.25, 0.4313, 0.75, 0.4313, 0.7854, 0.4278, 0.8194, 0.4175, 0.8507, 0.4007, 0.8782, 0.3782, 0.9007, 0.3507, 0.9175, 0.3194, 0.9278, 0.2854, 0.9313, 0.25, 0.9278, 0.2146, 0.9175, 0.1806, 0.9007, 0.1493, 0.8782, 0.1218, 0.8507, 0.09927, 0.8194, 0.08252, 0.7854, 0.0722, 0.75, 0.06872, 0.7146, 0.0722, 0.6806, 0.08252, 0.6493, 0.09927, 0.6218, 0.1218, 0.5993, 0.1493, 0.5825, 0.1806, 0.5722, 0.2146, 0.5687, 0.25, 0.5722, 0.2854, 0.5825, 0.3194, 0.5993, 0.3507, 0.6218, 0.3782, 0.6493, 0.4007, 0.6806, 0.4175, 0.7146, 0.4278])
me_cube_001.update()

# ---- objects
ob_light = bpy.data.objects.new('Light', light_light)
ob_camera = bpy.data.objects.new('Camera', cam_camera)
ob_empty = bpy.data.objects.new('Empty', None)
ob_cube = bpy.data.objects.new('Cube', me_cube_001)

# ---- transforms, parenting, visibility, modifiers, constraints
ob_light.location = (4.076, 1.005, 5.904)
ob_light.rotation_euler = (0.6503, 0.05522, 1.866)
ob_light.lock_rotations_4d = False
ob_light.empty_display_type = 'ARROWS'
ob_light.color = (0.0, 0.0, 0.0, 0.0)
ob_light.lineart.crease_threshold = 0.0
ob_camera.location = (7.359, -6.926, 4.958)
ob_camera.rotation_euler = (1.109, 0.0, 0.8149)
ob_camera.lock_rotations_4d = False
ob_camera.empty_display_type = 'ARROWS'
ob_camera.color = (0.0, 0.0, 0.0, 0.0)
ob_camera.display_type = 'WIRE'
ob_camera.lineart.crease_threshold = 0.0
ob_empty.location = (-0.1116, 0.0, -0.1103)
ob_empty.rotation_euler = (1.571, -0.9696, 3.142)
ob_empty.empty_display_type = 'IMAGE'
ob_empty.empty_display_size = 5.0
ob_empty.empty_image_depth = 'BACK'
ob_empty.show_empty_image_perspective = False
ob_empty.empty_image_side = 'FRONT'
ob_cube.location = (0.0, 0.0, 0.0)
_m = ob_cube.modifiers.new('Smooth by Angle', 'NODES')
_m.node_group = ng_smooth_by_angle
_m.use_pin_to_last = True
_m.show_group_selector = False

# ---- collection membership
col_collection.objects.link(ob_light)
col_collection.objects.link(ob_camera)
col_collection.objects.link(ob_empty)
col_collection.objects.link(ob_cube)

# ---- scene / render settings (as saved in the file)
scene.camera = ob_camera
scene.frame_start = 1; scene.frame_end = 250; scene.frame_set(1)
scene.render.engine = 'BLENDER_EEVEE_NEXT'
bpy.context.view_layer.update()
